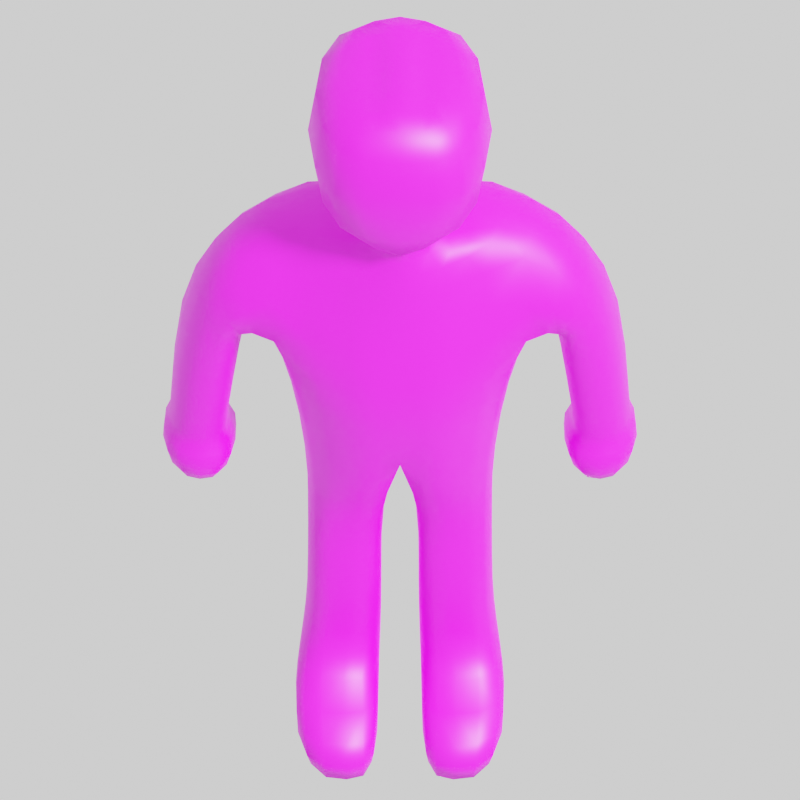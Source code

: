 # Source: player_model_001.blend  (saved by Blender 3.6.13; exported with 4.5.12 LTS)
import bpy
from mathutils import Matrix  # noqa: F401  (used for matrix-valued properties, if any)

bpy.ops.wm.read_factory_settings(use_empty=True)
scene = bpy.context.scene
scene.name = 'Scene'

# ---- collections
col_collection = bpy.data.collections.new('Collection'); scene.collection.children.link(col_collection)

# ---- images (referenced by path relative to the original .blend; pixels are not part of the script)
import os
ASSET_DIR = os.environ.get("B2B_ASSET_DIR", "")  # directory of the original .blend (textures are referenced by path, not embedded)
HERE = os.path.dirname(os.path.abspath(__file__))  # packed textures are extracted next to this script under _unpacked/

def load_image(name, relpath, width, height, colorspace="sRGB"):
    """Load a texture the original file referenced (path relative to the .blend, or extracted next to this script)."""
    p = next((c for c in (os.path.join(HERE, relpath), os.path.join(ASSET_DIR, relpath)) if relpath and os.path.exists(c)), "")
    if p:
        img = bpy.data.images.load(p, check_existing=True)
        img.name = name
    else:  # same state as the original file: an image datablock whose file is absent (Cycles renders it pink)
        img = bpy.data.images.new(name, width, height)
        img.source = "FILE"
        img.filepath = "//" + (relpath or name)
    img.colorspace_settings.name = colorspace
    return img
img_untitled = load_image('Untitled', '', 512, 512, 'sRGB')

# ---- materials (node trees are filled in below, after node groups)
mat_material = bpy.data.materials.new('Material')
mat_material.alpha_threshold = 0.0
mat_material.use_transparent_shadow = False
mat_material.roughness = 0.5
mat_material.line_color = (0.0, 0.0, 0.0, 1.0)

# ---- material node trees
mat_material.use_nodes = True; mat_material.node_tree.nodes.clear()
_N = mat_material.node_tree.nodes; _L = mat_material.node_tree.links
n0 = _N.new('ShaderNodeOutputMaterial'); n0.name = 'Material Output'; n0.location = (300, 300)
n1 = _N.new('ShaderNodeBsdfPrincipled'); n1.name = 'Principled BSDF'; n1.location = (10, 300)
n1.distribution = 'GGX'
n1.subsurface_method = 'RANDOM_WALK_SKIN'
n1.inputs[3].default_value = 1.45
n1.inputs[27].default_value = (0.0, 0.0, 0.0, 1.0)
n1.inputs[28].default_value = 1.0
n2 = _N.new('ShaderNodeTexImage'); n2.name = 'Image Texture'; n2.location = (-510, 200)
n2.image = img_untitled
_L.new(n1.outputs[0], n0.inputs[0])
_L.new(n2.outputs[0], n1.inputs[0])
n0.is_active_output = True

# ---- world
world_world = bpy.data.worlds.new('World'); scene.world = world_world
world_world.use_nodes = True; world_world.node_tree.nodes.clear()
_N = world_world.node_tree.nodes; _L = world_world.node_tree.links
n0 = _N.new('ShaderNodeOutputWorld'); n0.name = 'World Output'; n0.location = (300, 300)
n1 = _N.new('ShaderNodeBackground'); n1.name = 'Background'; n1.location = (10, 300)
n1.inputs[0].default_value = (1.0, 1.0, 1.0, 1.0)
_L.new(n1.outputs[0], n0.inputs[0])
n0.is_active_output = True
world_world.color = (0.05088, 0.05088, 0.05088)
world_world.use_sun_shadow = False
world_world.sun_shadow_jitter_overblur = 0.0

# ---- cameras
cam_camera_001 = bpy.data.cameras.new('Camera.001')
cam_camera_001.type = 'ORTHO'

# ---- lights
light_light_002 = bpy.data.lights.new('Light.002', 'SUN')
light_light_002.transmission_factor = 0.0
light_light_002.angle = 0.1993
light_light_002.shadow_soft_size = 0.1
light_light_002.shadow_cascade_max_distance = 1000.0

# ---- meshes
me_cube_001 = bpy.data.meshes.new('Cube.001')
me_cube_001.from_pydata([(0.3062, -0.8543, -0.8625), (0.2521, 0.01543, 1.047), (0.295, 0.7344, -0.8616), (0.2513, 0.8499, 1.043), (0.9689, -0.89, -0.8587), (0.9224, 0.01475, 1.051), (0.9338, 0.7284, -0.8562), (0.9185, 0.85, 1.044), (0.2818, -0.7679, -0.5105), (0.2612, 0.8396, -0.5482), (0.9636, 0.838, -0.5377), (1.03, -0.8058, -0.4921), (0.2625, 0.0506, 0.2981), (0.2521, 0.8997, 0.2717), (0.9248, 0.9003, 0.2764), (0.9587, 0.04467, 0.323), (0.2562, 0.9004, -0.3045), (0.9452, 0.9016, -0.2936), (1.032, -0.1516, -0.2097), (0.2877, -0.1311, -0.2448), (0.2204, 0.02493, 2.0), (0.2209, 0.9055, 2.037), (0.9135, 0.9178, 2.004), (0.9197, 0.04766, 1.994), (-0.0006729, -0.3339, 3.173), (-0.0007103, 0.9114, 3.365), (0.9336, 1.033, 3.013), (0.9507, -0.09145, 2.969), (-0.002768, -0.5894, 4.018), (-0.002052, 1.163, 4.067), (1.098, 1.151, 4.004), (1.082, -0.1366, 3.962), (-5.781e-05, -0.4966, 5.922), (-0.0002375, 0.9473, 5.922), (1.351, 0.9702, 6.046), (1.343, -0.02583, 6.047), (1.31, 1.118, 5.039), (1.353, -0.2598, 4.988), (-0.0009053, -0.561, 5.08), (-0.001383, 1.079, 5.081), (1.947, 0.9281, 5.494), (1.964, -0.02527, 5.477), (1.698, 1.004, 4.993), (1.744, -0.121, 4.969), (2.281, 0.9403, 4.614), (2.225, 0.09418, 4.579), (1.852, 0.987, 4.497), (1.845, 0.06426, 4.472), (2.398, 0.8913, 3.357), (2.329, 0.2401, 3.333), (1.971, 0.9137, 3.343), (1.959, 0.2294, 3.319), (2.395, 0.9969, 2.969), (2.363, 0.2944, 2.901), (1.929, 0.9786, 2.939), (1.984, 0.2806, 2.882), (2.416, 1.055, 2.672), (2.395, 0.2376, 2.656), (1.881, 1.021, 2.65), (1.954, 0.2195, 2.64), (2.324, 0.8868, 2.339), (2.315, 0.3037, 2.369), (2.002, 0.8752, 2.333), (2.039, 0.2941, 2.362), (4.47e-08, -0.455, 6.379), (4.47e-08, 0.8662, 6.379), (0.7709, 0.8501, 6.359), (0.7637, -0.06567, 6.363), (0.5649, 0.8199, -0.9069), (0.5383, 0.9333, 1.043), (0.5777, -1.032, -0.9603), (0.5411, -0.06912, 1.051), (0.5935, -0.9505, -0.5031), (0.5475, 1.001, -0.5537), (0.5661, -0.04429, 0.3215), (0.5394, 0.9836, 0.2714), (0.5441, 1.001, -0.3068), (0.6145, -0.2615, -0.2111), (0.5216, 0.9961, 2.021), (0.5217, -0.05073, 1.995), (0.4612, 1.097, 3.084), (0.472, -0.3572, 2.977), (0.48, 1.305, 4.047), (0.5201, -0.546, 3.994), (0.5453, 1.015, 5.951), (0.5379, -0.3768, 5.948), (0.5374, 1.214, 5.097), (0.5449, -0.5304, 5.063), (0.325, 0.8191, 6.418), (0.3237, -0.3163, 6.418), (0.2922, -0.05503, -0.8892), (0.2002, 0.4331, 1.044), (1.04, -0.08137, -0.8821), (1.003, 0.433, 1.047), (1.133, 0.01364, -0.4932), (0.2305, 0.03738, -0.5193), (1.026, 0.4781, 0.2967), (0.2037, 0.4794, 0.2785), (0.2179, 0.3958, -0.2817), (1.087, 0.3879, -0.2488), (0.1667, 0.4714, 2.016), (1.003, 0.4872, 1.998), (0.0001314, 0.2897, 3.097), (1.044, 0.5005, 2.983), (1.204, 0.5307, 3.969), (1.467, 0.4812, 6.2), (1.412, 0.4552, 4.801), (2.033, 0.4467, 5.631), (1.626, 0.4491, 4.836), (2.368, 0.4973, 4.636), (1.721, 0.5133, 4.453), (2.48, 0.5469, 3.355), (1.854, 0.5564, 3.33), (2.528, 0.6292, 2.957), (1.838, 0.6096, 2.914), (2.577, 0.6261, 2.679), (1.787, 0.5959, 2.647), (2.375, 0.5736, 2.321), (1.982, 0.5654, 2.313), (0.7605, 0.3896, 6.387), (0.3392, 0.2242, 6.49), (0.6135, -0.07017, -0.9795), (4.47e-08, 0.778, 6.634), (0.3083, -0.3593, 6.775), (4.47e-08, -0.5621, 6.634), (0.3075, 0.6586, 6.776), (0.3944, 0.1394, 6.804), (0.00394, 1.239, 7.099), (0.6497, -0.6429, 7.134), (4.47e-08, -0.8138, 7.086), (0.648, 1.101, 7.142), (0.9032, 0.2482, 7.149), (0.01369, 1.291, 8.315), (0.6575, -0.661, 8.306), (4.47e-08, -0.8187, 8.27), (0.6608, 1.136, 8.32), (0.9168, 0.2569, 8.325), (-0.002097, 0.271, 8.686), (-0.004346, 0.9163, 8.649), (0.357, -0.3, 8.581), (-6.651e-06, -0.3712, 8.665), (0.3504, 0.8279, 8.562), (0.3826, 0.2662, 8.563), (0.2926, -0.5427, -0.8841), (0.2547, 0.03048, 0.6477), (0.2065, 0.6728, 1.043), (0.2682, 0.8107, -0.7261), (0.3864, 0.8062, -0.8998), (0.7474, 0.9229, 1.043), (0.961, 0.8071, -0.7183), (1.002, 0.4218, -0.8829), (0.9936, 0.1927, 1.049), (1.011, -0.9279, -0.6964), (0.804, -1.016, -0.9409), (0.3657, -0.05821, 1.049), (0.283, -0.8882, -0.7053), (0.2589, 0.87, -0.4352), (0.9559, 0.8701, -0.4234), (1.039, -0.4848, -0.3524), (0.4018, -0.9178, -0.5074), (1.125, -0.4594, -0.4877), (0.7663, 0.9815, -0.5499), (0.2274, 0.4984, -0.5339), (0.2766, 0.02462, -0.01153), (0.2514, 0.8687, 0.6362), (0.9201, 0.8689, 0.6383), (0.9337, 0.02811, 0.6615), (0.3826, -0.02937, 0.3108), (1.026, 0.2304, 0.3114), (0.75, 0.9734, 0.2726), (0.2083, 0.7217, 0.2737), (0.2538, 0.9119, -0.05843), (0.9339, 0.9131, -0.05031), (0.9985, 0.01258, 0.02165), (0.2875, -0.4545, -0.3812), (0.2169, 0.6874, -0.2956), (0.7591, 0.9894, -0.3035), (1.099, 0.0809, -0.2256), (0.4177, -0.2364, -0.2257), (0.1735, 0.7248, 2.029), (0.7374, 0.9897, 2.011), (0.994, 0.2352, 1.996), (0.3387, -0.04796, 1.997), (0.2475, 0.8691, 1.51), (0.9174, 0.871, 1.506), (0.9187, 0.0328, 1.506), (0.2475, 0.03317, 1.506), (-0.0001318, 0.6363, 3.191), (0.7212, 1.113, 3.044), (1.037, 0.1721, 2.974), (0.2372, -0.3946, 3.0), (0.1501, -0.1409, 2.515), (0.1508, 0.8945, 2.625), (0.9264, -0.008535, 2.483), (0.9094, 0.9715, 2.511), (0.8182, 1.284, 4.027), (1.185, 0.169, 3.96), (0.2435, -0.6137, 4.007), (1.004, -0.1061, 3.46), (-0.001978, -0.4837, 3.52), (-0.001507, 1.093, 3.658), (1.008, 1.104, 3.505), (0.9217, 1.038, 6.001), (1.447, 0.2228, 6.183), (0.244, -0.4729, 5.925), (1.35, 1.099, 5.569), (1.185, -0.2066, 4.472), (-0.0002505, -0.5208, 5.545), (-0.001937, 1.145, 4.564), (1.178, 1.147, 4.52), (1.374, -0.2151, 5.541), (-0.002106, -0.6116, 4.557), (-0.0007369, 1.005, 5.546), (0.9209, 1.213, 5.086), (0.241, -0.5851, 5.074), (1.424, 0.05247, 4.81), (2.02, 0.1883, 5.602), (1.822, 1.044, 5.245), (1.859, -0.1514, 5.221), (1.664, 0.1089, 4.853), (1.61, -0.1958, 5.063), (1.727, -0.03598, 5.78), (1.713, 0.9392, 5.787), (1.556, 1.035, 5.098), (2.329, 0.2668, 4.617), (2.071, 1.034, 4.557), (2.034, 0.01692, 4.522), (1.746, 0.2473, 4.451), (1.806, -0.03146, 4.807), (2.122, 0.02249, 5.096), (2.138, 0.9388, 5.126), (1.785, 0.9993, 4.832), (2.436, 0.3689, 3.345), (2.187, 0.9568, 3.351), (2.141, 0.1889, 3.323), (1.872, 0.3632, 3.323), (1.923, 0.9455, 3.911), (1.902, 0.1552, 3.89), (2.365, 0.9098, 3.943), (2.291, 0.1716, 3.917), (2.482, 0.4342, 2.93), (2.157, 1.045, 2.955), (2.17, 0.2396, 2.884), (1.88, 0.4157, 2.896), (2.348, 0.2858, 3.029), (2.398, 0.9287, 3.078), (1.966, 0.9312, 3.057), (1.986, 0.275, 3.014), (2.529, 0.3993, 2.669), (2.142, 1.105, 2.66), (2.171, 0.1735, 2.645), (1.835, 0.3739, 2.643), (1.89, 1.021, 2.816), (1.963, 0.2466, 2.775), (2.409, 1.053, 2.845), (2.386, 0.2636, 2.793), (2.357, 0.4081, 2.337), (2.162, 0.8917, 2.308), (2.176, 0.2853, 2.343), (2.001, 0.3983, 2.328), (1.983, 0.2432, 2.476), (2.368, 0.2583, 2.487), (2.385, 0.98, 2.47), (1.926, 0.957, 2.458), (0.5711, 0.8615, 6.366), (0.7597, 0.0999, 6.383), (0.1563, -0.423, 6.4), (1.003, 0.9165, 6.287), (0.99, -0.02819, 6.293), (-7.187e-06, -0.4742, 6.191), (-2.965e-05, 0.9185, 6.191), (0.7815, 0.8036, -0.8971), (0.364, 0.9228, 1.043), (0.3963, -0.9927, -0.9411), (0.7513, -0.05868, 1.051), (0.8293, -0.9416, -0.4978), (0.3702, 0.9804, -0.5541), (0.7842, -0.03346, 0.3263), (0.3646, 0.973, 0.2711), (0.3676, 0.988, -0.3076), (0.8472, -0.25, -0.2051), (0.3396, 0.9815, 2.032), (0.7411, -0.03104, 1.994), (0.2319, 1.043, 3.147), (0.7372, -0.2596, 2.971), (0.2122, 1.254, 4.059), (0.832, -0.3747, 3.976), (0.2479, 0.975, 5.928), (0.912, -0.2098, 5.998), (0.2393, 1.159, 5.093), (0.9424, -0.3993, 5.039), (0.1568, 0.858, 6.4), (0.5669, -0.1941, 6.368), (0.4487, 0.95, 6.213), (0.4435, -0.3646, 6.215), (0.3381, -0.07792, 6.482), (0.5345, -0.5814, 4.531), (0.5063, 1.293, 4.571), (0.5647, 1.108, 5.572), (0.5603, -0.4431, 5.552), (0.4607, 1.223, 3.565), (0.4889, 1.037, 2.56), (0.4907, -0.1911, 2.486), (0.4901, -0.447, 3.476), (0.5365, -0.05117, 1.506), (0.61, -0.6142, -0.3588), (0.546, 1.001, -0.4393), (0.5416, 0.9986, -0.05935), (0.5944, -0.08378, 0.02107), (0.5508, 0.9783, -0.7367), (0.5812, -1.086, -0.7232), (0.5362, 0.9536, 1.508), (0.6029, -0.5842, -0.9838), (0.5486, -0.0572, 0.6602), (0.5385, 0.9521, 0.6361), (0.2857, 0.4362, -0.8895), (0.2068, 0.1931, 1.045), (1.026, -0.5773, -0.8788), (0.9912, 0.6729, 1.045), (1.083, 0.4877, -0.5142), (0.2376, -0.4237, -0.5127), (1.005, 0.722, 0.2845), (0.2129, 0.2346, 0.2868), (0.232, 0.09745, -0.2641), (1.046, 0.6858, -0.2737), (0.1734, 0.2131, 2.006), (0.9895, 0.7362, 2.0), (2.954e-05, -0.06892, 3.06), (1.026, 0.8159, 2.994), (1.203, 0.8799, 3.984), (1.455, 0.7382, 6.178), (1.396, 0.8349, 4.842), (2.015, 0.7107, 5.611), (1.633, 0.7816, 4.867), (2.369, 0.7419, 4.639), (1.743, 0.7894, 4.465), (2.484, 0.7383, 3.359), (1.87, 0.7617, 3.336), (2.513, 0.8387, 2.97), (1.835, 0.8163, 2.927), (2.555, 0.872, 2.679), (1.779, 0.8326, 2.648), (2.367, 0.7552, 2.315), (1.976, 0.7454, 2.308), (0.7634, 0.6822, 6.381), (0.3383, 0.5462, 6.482), (0.5935, 0.4376, -0.9741), (0.4186, -0.06176, -0.9684), (0.4991, 0.3002, 6.416), (0.2924, 0.1603, 6.65), (1.847, 0.5784, 2.464), (2.514, 0.599, 2.484), (2.178, 0.5625, 2.261), (2.567, 0.6399, 2.84), (1.866, 0.5863, 3.037), (1.798, 0.6103, 2.798), (2.444, 0.52, 3.944), (2.501, 0.5904, 3.069), (1.677, 0.4798, 4.734), (2.231, 0.4662, 5.2), (1.792, 0.5354, 3.893), (1.779, 0.4579, 5.965), (1.53, 0.4387, 4.892), (1.303, 0.496, 4.456), (1.105, 0.4736, 6.33), (1.113, 0.5267, 3.472), (1.012, 0.5047, 2.492), (0.1959, 0.452, 1.508), (1.001, 0.4525, 1.506), (0.09592, 0.3756, 2.551), (1.116, 0.1999, -0.3745), (0.2251, 0.2156, -0.4069), (0.21, 0.4771, -0.04385), (1.054, 0.4738, -0.01665), (0.2407, -0.04096, -0.708), (1.124, -0.06937, -0.6917), (0.8473, -0.07743, -0.9662), (1.009, 0.4506, 0.648), (0.2008, 0.4511, 0.6386), (0.1733, -0.4896, 6.715), (0.1728, 0.7527, 6.715), (0.3772, -0.1448, 6.8), (0.3766, 0.4374, 6.8), (0.4767, 0.8758, 6.874), (0.2434, -0.2999, 6.623), (4.47e-08, 0.7665, 6.519), (0.2434, 0.6554, 6.623), (4.47e-08, -0.4692, 6.519), (0.3536, -0.7959, 7.113), (0.354, 1.235, 7.124), (0.8387, -0.2661, 7.145), (0.8372, 0.7473, 7.149), (4.47e-08, -0.8769, 7.68), (0.6481, 0.1821, 6.893), (0.4789, -0.5142, 6.871), (4.47e-08, -0.7171, 6.769), (0.0004926, 1.003, 6.77), (0.3576, -0.8124, 8.289), (0.3654, 1.28, 8.317), (0.8501, -0.2694, 8.319), (0.851, 0.7681, 8.324), (0.4997, 0.9819, 8.544), (0.01107, 1.329, 7.716), (0.7169, 1.187, 7.739), (1.003, 0.2534, 7.742), (0.7149, -0.7273, 7.723), (-0.005478, 0.6105, 8.67), (0.198, -0.3343, 8.609), (0.1911, 0.8713, 8.587), (0.3744, -0.06049, 8.571), (-0.000278, -0.06254, 8.688), (0.3689, 0.593, 8.555), (0.1648, 0.2691, 8.604), (0.6703, 0.2618, 8.546), (0.5017, -0.4766, 8.549), (-7.923e-07, -0.6362, 8.573), (0.005376, 1.149, 8.589), (0.2068, 0.6914, 0.6368), (0.748, 0.9418, 0.6366), (1.003, 0.2083, 0.6555), (0.3705, -0.04504, 0.6544), (0.8357, -0.5896, -0.969), (0.3609, 0.9425, 1.51), (0.3943, -1.051, -0.72), (1.11, -0.5709, -0.6906), (0.7691, 0.9573, -0.7321), (0.2371, 0.4534, -0.7179), (0.4031, -0.06424, 0.006777), (1.062, 0.2115, 0.005035), (0.7542, 0.9884, -0.0571), (0.2118, 0.7284, -0.05341), (0.2226, 0.5927, -0.4225), (0.7632, 0.9857, -0.4354), (1.119, -0.1926, -0.3588), (0.414, -0.5841, -0.3691), (0.1019, 0.07392, 2.523), (0.9899, 0.6933, 1.506), (0.2023, 0.2114, 1.506), (0.747, -0.04073, 1.506), (0.7758, -0.31, 3.466), (0.7313, -0.1322, 2.483), (0.2887, 1.0, 2.596), (0.9936, 0.7793, 2.499), (1.672, -0.1998, 5.422), (0.2109, 1.173, 3.604), (1.105, 0.86, 3.485), (1.096, 0.7341, 6.32), (0.9651, -0.3022, 5.565), (0.2543, 1.059, 5.556), (0.2231, 1.239, 4.572), (0.8887, -0.4229, 4.503), (1.293, 0.8669, 4.479), (1.966, -0.07518, 4.949), (1.632, 1.064, 5.446), (1.525, 0.799, 4.932), (1.767, 0.1964, 5.938), (1.814, 0.7727, 3.9), (2.205, 0.2167, 5.175), (1.693, 0.7863, 4.755), (1.963, 1.044, 4.98), (2.457, 0.4132, 3.05), (2.148, 0.9894, 3.928), (2.094, 0.1105, 3.901), (2.4, 0.3189, 3.933), (1.79, 0.8389, 2.807), (1.873, 0.782, 3.047), (2.181, 0.9829, 3.068), (2.164, 0.2359, 3.016), (2.173, 0.2038, 2.479), (2.143, 1.101, 2.831), (2.171, 0.2017, 2.777), (2.517, 0.4204, 2.818), (2.172, 0.7332, 2.255), (2.477, 0.3988, 2.487), (1.84, 0.791, 2.459), (2.15, 1.025, 2.459), (0.1377, 0.7415, 6.578), (0.7365, -0.217, 6.25), (0.2062, 0.9275, 6.196), (0.7469, 0.9725, 6.246), (0.2043, -0.4485, 6.197), (0.5061, -0.007665, 6.41), (0.2426, -0.6421, 4.548), (0.8691, 1.277, 4.553), (0.9588, 1.124, 5.591), (0.2493, -0.5199, 5.545), (0.7611, 1.215, 3.533), (0.7205, 1.043, 2.532), (0.2874, -0.2094, 2.494), (0.2326, -0.5025, 3.491), (0.361, -0.04046, 1.506), (0.8459, -0.6036, -0.3529), (0.369, 0.9843, -0.44), (0.366, 0.9875, -0.05996), (0.8201, -0.07241, 0.02687), (0.3736, 0.957, -0.7355), (0.8137, -1.076, -0.716), (0.7461, 0.9437, 1.507), (0.4116, -0.5691, -0.97), (0.7615, -0.04668, 0.663), (0.364, 0.9417, 0.636), (0.4048, 0.4399, -0.964), (0.5069, 0.6252, 6.41), (0.2859, -0.1032, 6.646), (1.884, 0.3793, 2.469), (2.498, 0.8171, 2.477), (2.179, 0.4063, 2.28), (2.545, 0.8767, 2.85), (1.895, 0.4027, 3.023), (1.846, 0.3959, 2.785), (2.451, 0.7355, 3.948), (2.497, 0.7809, 3.079), (1.71, 0.1764, 4.742), (2.22, 0.7265, 5.194), (1.81, 0.3104, 3.888), (1.765, 0.7198, 5.938), (1.562, 0.0591, 4.908), (1.294, 0.1088, 4.45), (1.088, 0.2014, 6.324), (1.098, 0.1819, 3.463), (1.006, 0.2166, 2.486), (0.2023, 0.6919, 1.509), (0.9907, 0.2113, 1.506), (0.1019, 0.6736, 2.593), (1.068, 0.5869, -0.3997), (0.2365, -0.1659, -0.3933), (0.2225, 0.2205, -0.02932), (1.023, 0.7285, -0.03629), (0.245, -0.5316, -0.7046), (1.077, 0.439, -0.7047), (0.8202, 0.4313, -0.9615), (0.995, 0.6915, 0.6421), (0.2081, 0.2099, 0.6423), (0.6075, -0.2206, 6.89), (0.606, 0.5872, 6.892), (0.2858, 0.4417, 6.646), (0.1377, -0.4116, 6.578), (0.3936, 1.33, 7.729), (0.2635, -0.663, 6.827), (0.2622, 0.9893, 6.83), (0.63, -0.16, 8.547), (0.6279, 0.6763, 8.542), (0.9284, 0.7988, 7.743), (0.928, -0.3103, 7.736), (0.3878, -0.8816, 7.703), (0.1697, -0.04022, 8.612), (0.1633, 0.5825, 8.592), (0.2763, -0.6068, 8.557), (0.277, 1.113, 8.56)], [], [(97, 378, 417, 170), (378, 91, 145, 417), (417, 145, 3, 164), (170, 417, 164, 13), (75, 314, 418, 169), (314, 69, 148, 418), (418, 148, 7, 165), (169, 418, 165, 14), (96, 377, 419, 168), (377, 93, 151, 419), (419, 151, 5, 166), (168, 419, 166, 15), (74, 313, 420, 167), (313, 71, 154, 420), (420, 154, 1, 144), (167, 420, 144, 12), (121, 376, 421, 312), (376, 92, 317, 421), (421, 317, 4, 153), (312, 421, 153, 70), (69, 272, 422, 311), (272, 3, 183, 422), (422, 183, 21, 281), (311, 422, 281, 78), (70, 310, 423, 273), (310, 72, 159, 423), (423, 159, 8, 155), (273, 423, 155, 0), (92, 375, 424, 317), (375, 94, 160, 424), (424, 160, 11, 152), (317, 424, 152, 4), (68, 309, 425, 271), (309, 73, 161, 425), (425, 161, 10, 149), (271, 425, 149, 6), (90, 374, 426, 315), (374, 95, 162, 426), (426, 162, 9, 146), (315, 426, 146, 2), (77, 308, 427, 178), (308, 74, 167, 427), (427, 167, 12, 163), (178, 427, 163, 19), (99, 373, 428, 177), (373, 96, 168, 428), (428, 168, 15, 173), (177, 428, 173, 18), (76, 307, 429, 176), (307, 75, 169, 429), (429, 169, 14, 172), (176, 429, 172, 17), (98, 372, 430, 175), (372, 97, 170, 430), (430, 170, 13, 171), (175, 430, 171, 16), (95, 371, 431, 162), (371, 98, 175, 431), (431, 175, 16, 156), (162, 431, 156, 9), (73, 306, 432, 161), (306, 76, 176, 432), (432, 176, 17, 157), (161, 432, 157, 10), (94, 370, 433, 160), (370, 99, 177, 433), (433, 177, 18, 158), (160, 433, 158, 11), (72, 305, 434, 159), (305, 77, 178, 434), (434, 178, 19, 174), (159, 434, 174, 8), (100, 325, 435, 369), (325, 20, 191, 435), (435, 191, 24, 327), (369, 435, 327, 102), (93, 318, 436, 368), (318, 7, 184, 436), (436, 184, 22, 326), (368, 436, 326, 101), (91, 316, 437, 367), (316, 1, 186, 437), (437, 186, 20, 325), (367, 437, 325, 100), (71, 274, 438, 304), (274, 5, 185, 438), (438, 185, 23, 282), (304, 438, 282, 79), (81, 284, 439, 303), (284, 27, 198, 439), (439, 198, 31, 286), (303, 439, 286, 83), (79, 282, 440, 302), (282, 23, 193, 440), (440, 193, 27, 284), (302, 440, 284, 81), (78, 281, 441, 301), (281, 21, 192, 441), (441, 192, 25, 283), (301, 441, 283, 80), (101, 326, 442, 366), (326, 22, 194, 442), (442, 194, 26, 328), (366, 442, 328, 103), (35, 210, 443, 221), (210, 37, 220, 443), (443, 220, 43, 218), (221, 443, 218, 41), (80, 283, 444, 300), (283, 25, 200, 444), (444, 200, 29, 285), (300, 444, 285, 82), (103, 328, 445, 365), (328, 26, 201, 445), (445, 201, 30, 329), (365, 445, 329, 104), (105, 330, 446, 364), (330, 34, 267, 446), (446, 267, 66, 344), (364, 446, 344, 119), (87, 290, 447, 299), (290, 37, 210, 447), (447, 210, 35, 288), (299, 447, 288, 85), (86, 289, 448, 298), (289, 39, 212, 448), (448, 212, 33, 287), (298, 448, 287, 84), (82, 285, 449, 297), (285, 29, 208, 449), (449, 208, 39, 289), (297, 449, 289, 86), (83, 286, 450, 296), (286, 31, 206, 450), (450, 206, 37, 290), (296, 450, 290, 87), (104, 329, 451, 363), (329, 30, 209, 451), (451, 209, 36, 331), (363, 451, 331, 106), (41, 218, 452, 229), (218, 43, 228, 452), (452, 228, 47, 226), (229, 452, 226, 45), (36, 205, 453, 223), (205, 34, 222, 453), (453, 222, 40, 217), (223, 453, 217, 42), (106, 331, 454, 362), (331, 36, 223, 454), (454, 223, 42, 333), (362, 454, 333, 108), (105, 203, 455, 361), (203, 35, 221, 455), (455, 221, 41, 216), (361, 455, 216, 107), (110, 335, 456, 360), (335, 46, 236, 456), (456, 236, 50, 337), (360, 456, 337, 112), (107, 216, 457, 359), (216, 41, 229, 457), (457, 229, 45, 224), (359, 457, 224, 109), (108, 333, 458, 358), (333, 42, 231, 458), (458, 231, 46, 335), (358, 458, 335, 110), (42, 217, 459, 231), (217, 40, 230, 459), (459, 230, 44, 225), (231, 459, 225, 46), (111, 232, 460, 357), (232, 49, 244, 460), (460, 244, 53, 240), (357, 460, 240, 113), (46, 225, 461, 236), (225, 44, 238, 461), (461, 238, 48, 233), (236, 461, 233, 50), (45, 226, 462, 239), (226, 47, 237, 462), (462, 237, 51, 234), (239, 462, 234, 49), (109, 224, 463, 356), (224, 45, 239, 463), (463, 239, 49, 232), (356, 463, 232, 111), (114, 339, 464, 355), (339, 54, 252, 464), (464, 252, 58, 341), (355, 464, 341, 116), (112, 337, 465, 354), (337, 50, 246, 465), (465, 246, 54, 339), (354, 465, 339, 114), (50, 233, 466, 246), (233, 48, 245, 466), (466, 245, 52, 241), (246, 466, 241, 54), (49, 234, 467, 244), (234, 51, 247, 467), (467, 247, 55, 242), (244, 467, 242, 53), (57, 250, 468, 261), (250, 59, 260, 468), (468, 260, 63, 258), (261, 468, 258, 61), (54, 241, 469, 252), (241, 52, 254, 469), (469, 254, 56, 249), (252, 469, 249, 58), (53, 242, 470, 255), (242, 55, 253, 470), (470, 253, 59, 250), (255, 470, 250, 57), (113, 240, 471, 353), (240, 53, 255, 471), (471, 255, 57, 248), (353, 471, 248, 115), (118, 343, 472, 352), (343, 62, 257, 472), (472, 257, 60, 342), (352, 472, 342, 117), (115, 248, 473, 351), (248, 57, 261, 473), (473, 261, 61, 256), (351, 473, 256, 117), (116, 341, 474, 350), (341, 58, 263, 474), (474, 263, 62, 343), (350, 474, 343, 118), (58, 249, 475, 263), (249, 56, 262, 475), (475, 262, 60, 257), (263, 475, 257, 62), (88, 291, 476, 386), (291, 65, 385, 476), (476, 385, 122, 380), (386, 476, 380, 125), (85, 288, 477, 294), (288, 35, 268, 477), (477, 268, 67, 292), (294, 477, 292, 89), (84, 287, 478, 293), (287, 33, 270, 478), (478, 270, 65, 291), (293, 478, 291, 88), (34, 202, 479, 267), (202, 84, 293, 479), (479, 293, 88, 264), (267, 479, 264, 66), (32, 204, 480, 269), (204, 85, 294, 480), (480, 294, 89, 266), (269, 480, 266, 64), (119, 348, 481, 265), (348, 120, 295, 481), (481, 295, 89, 292), (265, 481, 292, 67), (28, 197, 482, 211), (197, 83, 296, 482), (482, 296, 87, 214), (211, 482, 214, 38), (30, 195, 483, 209), (195, 82, 297, 483), (483, 297, 86, 213), (209, 483, 213, 36), (36, 213, 484, 205), (213, 86, 298, 484), (484, 298, 84, 202), (205, 484, 202, 34), (38, 214, 485, 207), (214, 87, 299, 485), (485, 299, 85, 204), (207, 485, 204, 32), (26, 188, 486, 201), (188, 80, 300, 486), (486, 300, 82, 195), (201, 486, 195, 30), (22, 180, 487, 194), (180, 78, 301, 487), (487, 301, 80, 188), (194, 487, 188, 26), (20, 182, 488, 191), (182, 79, 302, 488), (488, 302, 81, 190), (191, 488, 190, 24), (24, 190, 489, 199), (190, 81, 303, 489), (489, 303, 83, 197), (199, 489, 197, 28), (1, 154, 490, 186), (154, 71, 304, 490), (490, 304, 79, 182), (186, 490, 182, 20), (11, 158, 491, 275), (158, 18, 280, 491), (491, 280, 77, 305), (275, 491, 305, 72), (9, 156, 492, 276), (156, 16, 279, 492), (492, 279, 76, 306), (276, 492, 306, 73), (16, 171, 493, 279), (171, 13, 278, 493), (493, 278, 75, 307), (279, 493, 307, 76), (18, 173, 494, 280), (173, 15, 277, 494), (494, 277, 74, 308), (280, 494, 308, 77), (2, 146, 495, 147), (146, 9, 276, 495), (495, 276, 73, 309), (147, 495, 309, 68), (4, 152, 496, 153), (152, 11, 275, 496), (496, 275, 72, 310), (153, 496, 310, 70), (7, 148, 497, 184), (148, 69, 311, 497), (497, 311, 78, 180), (184, 497, 180, 22), (90, 347, 498, 143), (347, 121, 312, 498), (498, 312, 70, 273), (143, 498, 273, 0), (15, 166, 499, 277), (166, 5, 274, 499), (499, 274, 71, 313), (277, 499, 313, 74), (13, 164, 500, 278), (164, 3, 272, 500), (500, 272, 69, 314), (278, 500, 314, 75), (2, 147, 501, 315), (147, 68, 346, 501), (501, 346, 121, 347), (315, 501, 347, 90), (66, 264, 502, 344), (264, 88, 345, 502), (502, 345, 120, 348), (344, 502, 348, 119), (89, 295, 503, 384), (295, 120, 349, 503), (503, 349, 126, 381), (384, 503, 381, 123), (59, 251, 504, 260), (251, 116, 350, 504), (504, 350, 118, 259), (260, 504, 259, 63), (56, 340, 505, 262), (340, 115, 351, 505), (505, 351, 117, 342), (262, 505, 342, 60), (63, 259, 506, 258), (259, 118, 352, 506), (506, 352, 117, 256), (258, 506, 256, 61), (52, 338, 507, 254), (338, 113, 353, 507), (507, 353, 115, 340), (254, 507, 340, 56), (51, 235, 508, 247), (235, 112, 354, 508), (508, 354, 114, 243), (247, 508, 243, 55), (55, 243, 509, 253), (243, 114, 355, 509), (509, 355, 116, 251), (253, 509, 251, 59), (44, 334, 510, 238), (334, 109, 356, 510), (510, 356, 111, 336), (238, 510, 336, 48), (48, 336, 511, 245), (336, 111, 357, 511), (511, 357, 113, 338), (245, 511, 338, 52), (43, 219, 512, 228), (219, 108, 358, 512), (512, 358, 110, 227), (228, 512, 227, 47), (40, 332, 513, 230), (332, 107, 359, 513), (513, 359, 109, 334), (230, 513, 334, 44), (47, 227, 514, 237), (227, 110, 360, 514), (514, 360, 112, 235), (237, 514, 235, 51), (34, 330, 515, 222), (330, 105, 361, 515), (515, 361, 107, 332), (222, 515, 332, 40), (37, 215, 516, 220), (215, 106, 362, 516), (516, 362, 108, 219), (220, 516, 219, 43), (31, 196, 517, 206), (196, 104, 363, 517), (517, 363, 106, 215), (206, 517, 215, 37), (35, 203, 518, 268), (203, 105, 364, 518), (518, 364, 119, 265), (268, 518, 265, 67), (27, 189, 519, 198), (189, 103, 365, 519), (519, 365, 104, 196), (198, 519, 196, 31), (23, 181, 520, 193), (181, 101, 366, 520), (520, 366, 103, 189), (193, 520, 189, 27), (3, 145, 521, 183), (145, 91, 367, 521), (521, 367, 100, 179), (183, 521, 179, 21), (5, 151, 522, 185), (151, 93, 368, 522), (522, 368, 101, 181), (185, 522, 181, 23), (21, 179, 523, 192), (179, 100, 369, 523), (523, 369, 102, 187), (192, 523, 187, 25), (10, 157, 524, 319), (157, 17, 324, 524), (524, 324, 99, 370), (319, 524, 370, 94), (8, 174, 525, 320), (174, 19, 323, 525), (525, 323, 98, 371), (320, 525, 371, 95), (19, 163, 526, 323), (163, 12, 322, 526), (526, 322, 97, 372), (323, 526, 372, 98), (17, 172, 527, 324), (172, 14, 321, 527), (527, 321, 96, 373), (324, 527, 373, 99), (0, 155, 528, 143), (155, 8, 320, 528), (528, 320, 95, 374), (143, 528, 374, 90), (6, 149, 529, 150), (149, 10, 319, 529), (529, 319, 94, 375), (150, 529, 375, 92), (68, 271, 530, 346), (271, 6, 150, 530), (530, 150, 92, 376), (346, 530, 376, 121), (14, 165, 531, 321), (165, 7, 318, 531), (531, 318, 93, 377), (321, 531, 377, 96), (12, 144, 532, 322), (144, 1, 316, 532), (532, 316, 91, 378), (322, 532, 378, 97), (123, 381, 533, 394), (381, 126, 393, 533), (533, 393, 131, 390), (394, 533, 390, 128), (126, 382, 534, 393), (382, 125, 383, 534), (534, 383, 130, 391), (393, 534, 391, 131), (120, 345, 535, 349), (345, 88, 386, 535), (535, 386, 125, 382), (349, 535, 382, 126), (64, 266, 536, 387), (266, 89, 384, 536), (536, 384, 123, 379), (387, 536, 379, 124), (130, 389, 537, 403), (389, 127, 402, 537), (537, 402, 132, 398), (403, 537, 398, 135), (124, 379, 538, 395), (379, 123, 394, 538), (538, 394, 128, 388), (395, 538, 388, 129), (125, 380, 539, 383), (380, 122, 396, 539), (539, 396, 127, 389), (383, 539, 389, 130), (133, 399, 540, 414), (399, 136, 413, 540), (540, 413, 142, 409), (414, 540, 409, 139), (136, 400, 541, 413), (400, 135, 401, 541), (541, 401, 141, 411), (413, 541, 411, 142), (131, 391, 542, 404), (391, 130, 403, 542), (542, 403, 135, 400), (404, 542, 400, 136), (128, 390, 543, 405), (390, 131, 404, 543), (543, 404, 136, 399), (405, 543, 399, 133), (129, 388, 544, 392), (388, 128, 405, 544), (544, 405, 133, 397), (392, 544, 397, 134), (142, 412, 545, 409), (412, 137, 410, 545), (545, 410, 140, 407), (409, 545, 407, 139), (141, 408, 546, 411), (408, 138, 406, 546), (546, 406, 137, 412), (411, 546, 412, 142), (134, 397, 547, 415), (397, 133, 414, 547), (547, 414, 139, 407), (415, 547, 407, 140), (135, 398, 548, 401), (398, 132, 416, 548), (548, 416, 138, 408), (401, 548, 408, 141)])
me_cube_001.polygons.foreach_set('use_smooth', [True] * 528)
_k = {(70, 153): 0.39958, (4, 153): 0.39958, (0, 273): 0.39958, (70, 273): 0.39958}
me_cube_001.attributes.new('crease_edge', 'FLOAT', 'EDGE').data.foreach_set('value', [_k.get((min(e.vertices), max(e.vertices)), 0.0) for e in me_cube_001.edges])
_uv = me_cube_001.uv_layers.new(name='UVMap')
_uv.uv.foreach_set('vector', [0.8675, 0.3332, 0.8646, 0.2944, 0.8905, 0.2947, 0.8936, 0.3338, 0.8646, 0.2944, 0.8628, 0.2508, 0.8887, 0.251, 0.8905, 0.2947, 0.8905, 0.2947, 0.8887, 0.251, 0.9078, 0.2513, 0.9096, 0.2951, 0.8936, 0.3338, 0.8905, 0.2947, 0.9096, 0.2951, 0.9129, 0.3344, 0.0386, 0.7016, 0.041, 0.6622, 0.06357, 0.6635, 0.06128, 0.7028, 0.041, 0.6622, 0.04366, 0.6184, 0.06619, 0.6197, 0.06357, 0.6635, 0.06357, 0.6635, 0.06619, 0.6197, 0.08508, 0.6204, 0.08259, 0.664, 0.06128, 0.7028, 0.06357, 0.6635, 0.08259, 0.664, 0.0806, 0.7031, 0.5647, 0.5165, 0.5723, 0.4794, 0.5983, 0.4817, 0.5914, 0.518, 0.5723, 0.4794, 0.5793, 0.4371, 0.6051, 0.4399, 0.5983, 0.4817, 0.5983, 0.4817, 0.6051, 0.4399, 0.6244, 0.4424, 0.6179, 0.4838, 0.5914, 0.518, 0.5983, 0.4817, 0.6179, 0.4838, 0.6117, 0.5196, 0.4768, 0.6789, 0.4758, 0.6424, 0.4948, 0.6415, 0.4965, 0.6786, 0.4758, 0.6424, 0.4732, 0.6004, 0.4919, 0.5991, 0.4948, 0.6415, 0.4948, 0.6415, 0.4919, 0.5991, 0.5037, 0.5986, 0.5069, 0.6415, 0.4965, 0.6786, 0.4948, 0.6415, 0.5069, 0.6415, 0.509, 0.6792, 0.5466, 0.7718, 0.5719, 0.7728, 0.5702, 0.8279, 0.5451, 0.8271, 0.5719, 0.7728, 0.593, 0.7729, 0.5911, 0.8262, 0.5702, 0.8279, 0.5702, 0.8279, 0.5911, 0.8262, 0.5848, 0.8597, 0.5666, 0.8735, 0.5451, 0.8271, 0.5702, 0.8279, 0.5666, 0.8735, 0.5421, 0.8751, 0.04366, 0.6184, 0.02503, 0.6172, 0.02747, 0.5672, 0.04619, 0.5685, 0.02503, 0.6172, 0.01347, 0.616, 0.01584, 0.5659, 0.02747, 0.5672, 0.02747, 0.5672, 0.01584, 0.5659, 0.016, 0.5094, 0.02817, 0.5111, 0.04619, 0.5685, 0.02747, 0.5672, 0.02817, 0.5111, 0.04751, 0.5136, 0.1792, 0.8788, 0.2049, 0.8781, 0.2056, 0.898, 0.1815, 0.898, 0.2049, 0.8781, 0.2281, 0.8755, 0.2279, 0.8959, 0.2056, 0.898, 0.7023, 0.4412, 0.7168, 0.4185, 0.7329, 0.4181, 0.7198, 0.439, 0.7085, 0.4651, 0.7023, 0.4412, 0.7198, 0.439, 0.7234, 0.4561, 0.6093, 0.6494, 0.6101, 0.6283, 0.6638, 0.6347, 0.6624, 0.6554, 0.6101, 0.6283, 0.6038, 0.606, 0.6545, 0.6115, 0.6638, 0.6347, 0.6638, 0.6347, 0.6545, 0.6115, 0.6918, 0.6169, 0.7023, 0.6404, 0.6624, 0.6554, 0.6638, 0.6347, 0.7023, 0.6404, 0.6963, 0.6576, 0.5425, 0.6756, 0.5419, 0.6576, 0.5654, 0.66, 0.5658, 0.6775, 0.03356, 0.8099, 0.03418, 0.7903, 0.05783, 0.7913, 0.05717, 0.8107, 0.05717, 0.8107, 0.05783, 0.7913, 0.08013, 0.7904, 0.07896, 0.8096, 0.0586, 0.8276, 0.05717, 0.8107, 0.07896, 0.8096, 0.07575, 0.8238, 0.8095, 0.4592, 0.8111, 0.4393, 0.8644, 0.4406, 0.8625, 0.4593, 0.8111, 0.4393, 0.8196, 0.419, 0.8693, 0.4207, 0.8644, 0.4406, 0.8644, 0.4406, 0.8693, 0.4207, 0.9061, 0.4226, 0.9029, 0.4418, 0.8625, 0.4593, 0.8644, 0.4406, 0.9029, 0.4418, 0.8946, 0.4565, 0.4776, 0.7357, 0.4767, 0.7113, 0.4972, 0.7112, 0.4987, 0.7356, 0.4767, 0.7113, 0.4768, 0.6789, 0.4965, 0.6786, 0.4972, 0.7112, 0.4972, 0.7112, 0.4965, 0.6786, 0.509, 0.6792, 0.5104, 0.7125, 0.4987, 0.7356, 0.4972, 0.7112, 0.5104, 0.7125, 0.5122, 0.737, 0.5671, 0.5755, 0.5611, 0.5498, 0.5893, 0.5508, 0.6002, 0.5768, 0.5611, 0.5498, 0.5647, 0.5165, 0.5914, 0.518, 0.5893, 0.5508, 0.5893, 0.5508, 0.5914, 0.518, 0.6117, 0.5196, 0.6111, 0.5519, 0.6002, 0.5768, 0.5893, 0.5508, 0.6111, 0.5519, 0.6255, 0.5785, 0.03536, 0.7638, 0.03665, 0.7372, 0.05956, 0.7383, 0.05854, 0.7648, 0.03665, 0.7372, 0.0386, 0.7016, 0.06128, 0.7028, 0.05956, 0.7383, 0.05956, 0.7383, 0.06128, 0.7028, 0.0806, 0.7031, 0.07944, 0.7383, 0.05854, 0.7648, 0.05956, 0.7383, 0.07944, 0.7383, 0.07922, 0.7645, 0.8583, 0.3935, 0.8672, 0.3679, 0.8942, 0.369, 0.8897, 0.3951, 0.8672, 0.3679, 0.8675, 0.3332, 0.8936, 0.3338, 0.8942, 0.369, 0.8942, 0.369, 0.8936, 0.3338, 0.9129, 0.3344, 0.914, 0.3699, 0.8897, 0.3951, 0.8942, 0.369, 0.914, 0.3699, 0.9127, 0.3964, 0.8196, 0.419, 0.8389, 0.4069, 0.8795, 0.4087, 0.8693, 0.4207, 0.8389, 0.4069, 0.8583, 0.3935, 0.8897, 0.3951, 0.8795, 0.4087, 0.8795, 0.4087, 0.8897, 0.3951, 0.9127, 0.3964, 0.9094, 0.4104, 0.8693, 0.4207, 0.8795, 0.4087, 0.9094, 0.4104, 0.9061, 0.4226, 0.03418, 0.7903, 0.03473, 0.778, 0.05819, 0.779, 0.05783, 0.7913, 0.03473, 0.778, 0.03536, 0.7638, 0.05854, 0.7648, 0.05819, 0.779, 0.05819, 0.779, 0.05854, 0.7648, 0.07922, 0.7645, 0.07979, 0.7783, 0.05783, 0.7913, 0.05819, 0.779, 0.07979, 0.7783, 0.08013, 0.7904, 0.6038, 0.606, 0.5855, 0.5911, 0.6276, 0.5944, 0.6545, 0.6115, 0.5855, 0.5911, 0.5671, 0.5755, 0.6002, 0.5768, 0.6276, 0.5944, 0.6276, 0.5944, 0.6002, 0.5768, 0.6255, 0.5785, 0.6593, 0.5979, 0.6545, 0.6115, 0.6276, 0.5944, 0.6593, 0.5979, 0.6918, 0.6169, 0.04771, 0.9416, 0.04635, 0.9027, 0.06697, 0.8996, 0.06795, 0.9381, 0.04635, 0.9027, 0.04622, 0.8619, 0.06689, 0.8595, 0.06697, 0.8996, 0.06697, 0.8996, 0.06689, 0.8595, 0.07998, 0.8488, 0.07966, 0.8862, 0.06795, 0.9381, 0.06697, 0.8996, 0.07966, 0.8862, 0.07998, 0.9223, 0.8687, 0.146, 0.8419, 0.147, 0.8419, 0.09093, 0.8705, 0.08807, 0.8419, 0.147, 0.8219, 0.1479, 0.8197, 0.09204, 0.8419, 0.09093, 0.8419, 0.09093, 0.8197, 0.09204, 0.8142, 0.02028, 0.8397, 0.0326, 0.8705, 0.08807, 0.8419, 0.09093, 0.8397, 0.0326, 0.8711, 0.02869, 0.5793, 0.4371, 0.5537, 0.4343, 0.5575, 0.3848, 0.5832, 0.3878, 0.5537, 0.4343, 0.535, 0.4327, 0.5388, 0.383, 0.5575, 0.3848, 0.5575, 0.3848, 0.5388, 0.383, 0.5402, 0.3293, 0.5593, 0.3315, 0.5832, 0.3878, 0.5575, 0.3848, 0.5593, 0.3315, 0.5858, 0.3348, 0.8628, 0.2508, 0.837, 0.2506, 0.8391, 0.201, 0.8651, 0.2009, 0.837, 0.2506, 0.8179, 0.2507, 0.8199, 0.2013, 0.8391, 0.201, 0.8391, 0.201, 0.8199, 0.2013, 0.8219, 0.1479, 0.8419, 0.147, 0.8651, 0.2009, 0.8391, 0.201, 0.8419, 0.147, 0.8687, 0.146, 0.4732, 0.6004, 0.4506, 0.6021, 0.4469, 0.5534, 0.4695, 0.5515, 0.4506, 0.6021, 0.4318, 0.604, 0.4281, 0.5552, 0.4469, 0.5534, 0.4469, 0.5534, 0.4281, 0.5552, 0.4235, 0.5028, 0.4431, 0.501, 0.4695, 0.5515, 0.4469, 0.5534, 0.4431, 0.501, 0.4667, 0.4989, 0.4639, 0.3927, 0.4354, 0.3958, 0.4272, 0.3427, 0.4579, 0.339, 0.4354, 0.3958, 0.4119, 0.3982, 0.402, 0.3458, 0.4272, 0.3427, 0.4272, 0.3427, 0.402, 0.3458, 0.3894, 0.2925, 0.4169, 0.2883, 0.4579, 0.339, 0.4272, 0.3427, 0.4169, 0.2883, 0.4504, 0.2835, 0.4667, 0.4989, 0.4431, 0.501, 0.44, 0.4483, 0.4659, 0.4459, 0.4431, 0.501, 0.4235, 0.5028, 0.4186, 0.4504, 0.44, 0.4483, 0.44, 0.4483, 0.4186, 0.4504, 0.4119, 0.3982, 0.4354, 0.3958, 0.4659, 0.4459, 0.44, 0.4483, 0.4354, 0.3958, 0.4639, 0.3927, 0.04751, 0.5136, 0.02817, 0.5111, 0.02595, 0.4504, 0.04704, 0.4557, 0.02817, 0.5111, 0.016, 0.5094, 0.01194, 0.446, 0.02595, 0.4504, 0.02595, 0.4504, 0.01194, 0.446, -1.049e-10, 0.3657, 0.02284, 0.3912, 0.04704, 0.4557, 0.02595, 0.4504, 0.02284, 0.3912, 0.0468, 0.3997, 0.5858, 0.3348, 0.5593, 0.3315, 0.5611, 0.2776, 0.5897, 0.2816, 0.5593, 0.3315, 0.5402, 0.3293, 0.541, 0.2744, 0.5611, 0.2776, 0.5611, 0.2776, 0.541, 0.2744, 0.5407, 0.2199, 0.5629, 0.224, 0.5897, 0.2816, 0.5611, 0.2776, 0.5629, 0.224, 0.5943, 0.2288, 0.3426, 0.0712, 0.3448, 0.125, 0.3138, 0.1404, 0.3038, 0.1031, 0.3448, 0.125, 0.3523, 0.184, 0.3236, 0.1784, 0.3138, 0.1404, 0.3138, 0.1404, 0.3236, 0.1784, 0.3097, 0.19, 0.2954, 0.1638, 0.3038, 0.1031, 0.3138, 0.1404, 0.2954, 0.1638, 0.2811, 0.1378, 0.0468, 0.3997, 0.02284, 0.3912, 0.02269, 0.3426, 0.04895, 0.3486, 0.02284, 0.3912, -1.049e-10, 0.3657, 0.0007573, 0.3349, 0.02269, 0.3426, 0.02269, 0.3426, 0.0007573, 0.3349, 0.002825, 0.2914, 0.02515, 0.2941, 0.04895, 0.3486, 0.02269, 0.3426, 0.02515, 0.2941, 0.05344, 0.2975, 0.5943, 0.2288, 0.5629, 0.224, 0.5647, 0.1705, 0.5989, 0.176, 0.5629, 0.224, 0.5407, 0.2199, 0.5393, 0.166, 0.5647, 0.1705, 0.5647, 0.1705, 0.5393, 0.166, 0.5404, 0.1115, 0.5686, 0.1164, 0.5989, 0.176, 0.5647, 0.1705, 0.5686, 0.1164, 0.6056, 0.1224, 0.4066, 0.8668, 0.3806, 0.8626, 0.3833, 0.8221, 0.4084, 0.8262, 0.3806, 0.8626, 0.3615, 0.851, 0.3671, 0.8105, 0.3833, 0.8221, 0.3833, 0.8221, 0.3671, 0.8105, 0.3738, 0.7853, 0.3882, 0.786, 0.4084, 0.8262, 0.3833, 0.8221, 0.3882, 0.786, 0.4126, 0.7888, 0.4379, 0.1692, 0.3959, 0.1749, 0.3883, 0.119, 0.4315, 0.1171, 0.3959, 0.1749, 0.3523, 0.184, 0.3448, 0.125, 0.3883, 0.119, 0.3883, 0.119, 0.3448, 0.125, 0.3426, 0.0712, 0.3895, 0.07252, 0.4315, 0.1171, 0.3883, 0.119, 0.3895, 0.07252, 0.4299, 0.0748, 0.06683, 0.1845, 0.03512, 0.1828, 0.04021, 0.1327, 0.07343, 0.1332, 0.03512, 0.1828, 0.009692, 0.1821, 0.01305, 0.1319, 0.04021, 0.1327, 0.04021, 0.1327, 0.01305, 0.1319, 0.01572, 0.09131, 0.04229, 0.09238, 0.07343, 0.1332, 0.04021, 0.1327, 0.04229, 0.09238, 0.07428, 0.09191, 0.05344, 0.2975, 0.02515, 0.2941, 0.02962, 0.239, 0.05963, 0.2414, 0.02515, 0.2941, 0.002825, 0.2914, 0.006037, 0.2379, 0.02962, 0.239, 0.02962, 0.239, 0.006037, 0.2379, 0.009692, 0.1821, 0.03512, 0.1828, 0.05963, 0.2414, 0.02962, 0.239, 0.03512, 0.1828, 0.06683, 0.1845, 0.4504, 0.2835, 0.4169, 0.2883, 0.4064, 0.232, 0.4441, 0.226, 0.4169, 0.2883, 0.3894, 0.2925, 0.3744, 0.2383, 0.4064, 0.232, 0.4064, 0.232, 0.3744, 0.2383, 0.3523, 0.184, 0.3959, 0.1749, 0.4441, 0.226, 0.4064, 0.232, 0.3959, 0.1749, 0.4379, 0.1692, 0.6056, 0.1224, 0.5686, 0.1164, 0.576, 0.06304, 0.6154, 0.07011, 0.5686, 0.1164, 0.5404, 0.1115, 0.5471, 0.05585, 0.576, 0.06304, 0.576, 0.06304, 0.5471, 0.05585, 0.5564, -6.4e-08, 0.5837, 0.02407, 0.6154, 0.07011, 0.576, 0.06304, 0.5837, 0.02407, 0.6237, 0.03314, 0.2811, 0.1378, 0.2954, 0.1638, 0.2858, 0.1942, 0.2672, 0.1802, 0.2954, 0.1638, 0.3097, 0.19, 0.304, 0.2082, 0.2858, 0.1942, 0.2858, 0.1942, 0.304, 0.2082, 0.3023, 0.245, 0.2818, 0.241, 0.2672, 0.1802, 0.2858, 0.1942, 0.2818, 0.241, 0.2603, 0.2369, 0.1501, 0.1954, 0.1578, 0.1387, 0.1876, 0.1535, 0.1774, 0.1902, 0.1578, 0.1387, 0.1619, 0.08669, 0.1993, 0.1167, 0.1876, 0.1535, 0.1876, 0.1535, 0.1993, 0.1167, 0.2227, 0.1497, 0.2069, 0.1763, 0.1774, 0.1902, 0.1876, 0.1535, 0.2069, 0.1763, 0.1923, 0.2023, 0.4752, 0.8099, 0.475, 0.7687, 0.4892, 0.7726, 0.4883, 0.8115, 0.475, 0.7687, 0.4676, 0.737, 0.494, 0.7464, 0.4892, 0.7726, 0.4892, 0.7726, 0.494, 0.7464, 0.5087, 0.7508, 0.5004, 0.7752, 0.4883, 0.8115, 0.4892, 0.7726, 0.5004, 0.7752, 0.4984, 0.8111, 0.4066, 0.8668, 0.4341, 0.8685, 0.4371, 0.9071, 0.4091, 0.9044, 0.4341, 0.8685, 0.4644, 0.8633, 0.4656, 0.909, 0.4371, 0.9071, 0.4371, 0.9071, 0.4656, 0.909, 0.4676, 0.9394, 0.4415, 0.9401, 0.7528, 0.4651, 0.7811, 0.4666, 0.7825, 0.5012, 0.7545, 0.4995, 0.8734, 0.522, 0.9032, 0.5216, 0.9, 0.5827, 0.8744, 0.5827, 0.9032, 0.5216, 0.9246, 0.5193, 0.9186, 0.5827, 0.9, 0.5827, 0.9, 0.5827, 0.9186, 0.5827, 0.9138, 0.644, 0.8973, 0.6437, 0.8744, 0.5827, 0.9, 0.5827, 0.8973, 0.6437, 0.8752, 0.6438, 0.7545, 0.4995, 0.7825, 0.5012, 0.7808, 0.5462, 0.7537, 0.5447, 0.7825, 0.5012, 0.8064, 0.5138, 0.8025, 0.5541, 0.7808, 0.5462, 0.7808, 0.5462, 0.8025, 0.5541, 0.7971, 0.6095, 0.7778, 0.6057, 0.7537, 0.5447, 0.7808, 0.5462, 0.7778, 0.6057, 0.7527, 0.6048, 0.8675, 0.48, 0.9034, 0.4776, 0.9036, 0.49, 0.8705, 0.4914, 0.9034, 0.4776, 0.9277, 0.4651, 0.9268, 0.4829, 0.9036, 0.49, 0.9036, 0.49, 0.9268, 0.4829, 0.9246, 0.5193, 0.9032, 0.5216, 0.8705, 0.4914, 0.9036, 0.49, 0.9032, 0.5216, 0.8734, 0.522, 0.1923, 0.2023, 0.2069, 0.1763, 0.2204, 0.2056, 0.2006, 0.2202, 0.2069, 0.1763, 0.2227, 0.1497, 0.2408, 0.1905, 0.2204, 0.2056, 0.2204, 0.2056, 0.2408, 0.1905, 0.253, 0.2465, 0.2293, 0.2517, 0.2006, 0.2202, 0.2204, 0.2056, 0.2293, 0.2517, 0.2058, 0.2564, 0.7537, 0.7421, 0.7731, 0.7424, 0.7698, 0.7742, 0.7504, 0.7729, 0.7731, 0.7424, 0.7875, 0.7436, 0.7842, 0.7764, 0.7698, 0.7742, 0.7698, 0.7742, 0.7842, 0.7764, 0.7838, 0.7902, 0.7681, 0.7871, 0.7504, 0.7729, 0.7698, 0.7742, 0.7681, 0.7871, 0.7467, 0.785, 0.2058, 0.2564, 0.2293, 0.2517, 0.2341, 0.3196, 0.2101, 0.3196, 0.2293, 0.2517, 0.253, 0.2465, 0.258, 0.3189, 0.2341, 0.3196, 0.2341, 0.3196, 0.258, 0.3189, 0.258, 0.3819, 0.2348, 0.3816, 0.2101, 0.3196, 0.2341, 0.3196, 0.2348, 0.3816, 0.2119, 0.3808, 0.2603, 0.2369, 0.2818, 0.241, 0.2803, 0.3086, 0.2587, 0.3088, 0.2818, 0.241, 0.3023, 0.245, 0.3007, 0.3083, 0.2803, 0.3086, 0.2803, 0.3086, 0.3007, 0.3083, 0.2992, 0.3703, 0.28, 0.3713, 0.2587, 0.3088, 0.2803, 0.3086, 0.28, 0.3713, 0.2594, 0.3721, 0.7527, 0.6048, 0.7778, 0.6057, 0.7755, 0.6791, 0.7536, 0.6788, 0.7778, 0.6057, 0.7971, 0.6095, 0.7919, 0.6806, 0.7755, 0.6791, 0.7755, 0.6791, 0.7919, 0.6806, 0.7875, 0.7436, 0.7731, 0.7424, 0.7536, 0.6788, 0.7755, 0.6791, 0.7731, 0.7424, 0.7537, 0.7421, 0.8799, 0.6885, 0.9022, 0.6876, 0.9043, 0.7003, 0.8796, 0.7007, 0.9022, 0.6876, 0.9197, 0.6873, 0.9239, 0.7005, 0.9043, 0.7003, 0.9043, 0.7003, 0.9239, 0.7005, 0.9236, 0.7182, 0.9032, 0.7173, 0.8796, 0.7007, 0.9043, 0.7003, 0.9032, 0.7173, 0.8777, 0.7168, 0.8752, 0.6438, 0.8973, 0.6437, 0.8988, 0.6748, 0.8777, 0.6754, 0.8973, 0.6437, 0.9138, 0.644, 0.9149, 0.6748, 0.8988, 0.6748, 0.8988, 0.6748, 0.9149, 0.6748, 0.9197, 0.6873, 0.9022, 0.6876, 0.8777, 0.6754, 0.8988, 0.6748, 0.9022, 0.6876, 0.8799, 0.6885, 0.2119, 0.3808, 0.2348, 0.3816, 0.2323, 0.4121, 0.2095, 0.4116, 0.2348, 0.3816, 0.258, 0.3819, 0.256, 0.4122, 0.2323, 0.4121, 0.2323, 0.4121, 0.256, 0.4122, 0.2545, 0.4243, 0.2285, 0.4244, 0.2095, 0.4116, 0.2323, 0.4121, 0.2285, 0.4244, 0.2044, 0.4242, 0.2594, 0.3721, 0.28, 0.3713, 0.28, 0.4047, 0.2598, 0.4051, 0.28, 0.3713, 0.2992, 0.3703, 0.2988, 0.4036, 0.28, 0.4047, 0.28, 0.4047, 0.2988, 0.4036, 0.3002, 0.4177, 0.2804, 0.419, 0.2598, 0.4051, 0.28, 0.4047, 0.2804, 0.419, 0.2593, 0.419, 0.2583, 0.4454, 0.2828, 0.4443, 0.2839, 0.4623, 0.2626, 0.4634, 0.2828, 0.4443, 0.3059, 0.4431, 0.3041, 0.4612, 0.2839, 0.4623, 0.2839, 0.4623, 0.3041, 0.4612, 0.2988, 0.474, 0.2843, 0.4773, 0.2626, 0.4634, 0.2839, 0.4623, 0.2843, 0.4773, 0.2691, 0.4757, 0.2044, 0.4242, 0.2285, 0.4244, 0.2258, 0.438, 0.1992, 0.4375, 0.2285, 0.4244, 0.2545, 0.4243, 0.2548, 0.438, 0.2258, 0.438, 0.2258, 0.438, 0.2548, 0.438, 0.2545, 0.4567, 0.2246, 0.4564, 0.1992, 0.4375, 0.2258, 0.438, 0.2246, 0.4564, 0.1972, 0.4552, 0.2593, 0.419, 0.2804, 0.419, 0.2815, 0.4302, 0.258, 0.4307, 0.2804, 0.419, 0.3002, 0.4177, 0.3035, 0.4289, 0.2815, 0.4302, 0.2815, 0.4302, 0.3035, 0.4289, 0.3059, 0.4431, 0.2828, 0.4443, 0.258, 0.4307, 0.2815, 0.4302, 0.2828, 0.4443, 0.2583, 0.4454, 0.7467, 0.785, 0.7681, 0.7871, 0.77, 0.7989, 0.746, 0.7974, 0.7681, 0.7871, 0.7838, 0.7902, 0.7876, 0.8014, 0.77, 0.7989, 0.77, 0.7989, 0.7876, 0.8014, 0.7911, 0.816, 0.773, 0.8147, 0.746, 0.7974, 0.77, 0.7989, 0.773, 0.8147, 0.7483, 0.8146, 0.1219, 0.8714, 0.1219, 0.852, 0.1427, 0.8544, 0.1427, 0.8728, 0.1219, 0.852, 0.1253, 0.838, 0.1425, 0.8371, 0.1427, 0.8544, 0.1427, 0.8544, 0.1425, 0.8371, 0.16, 0.8381, 0.1641, 0.8526, 0.1427, 0.8728, 0.1427, 0.8544, 0.1641, 0.8526, 0.1643, 0.8721, 0.7483, 0.8146, 0.773, 0.8147, 0.7743, 0.8346, 0.7526, 0.8358, 0.773, 0.8147, 0.7911, 0.816, 0.7899, 0.8344, 0.7743, 0.8346, 0.7743, 0.8346, 0.7899, 0.8344, 0.7859, 0.8476, 0.7747, 0.8514, 0.7526, 0.8358, 0.7743, 0.8346, 0.7747, 0.8514, 0.7569, 0.8539, 0.8777, 0.7168, 0.9032, 0.7173, 0.8982, 0.738, 0.8754, 0.7369, 0.9032, 0.7173, 0.9236, 0.7182, 0.9161, 0.739, 0.8982, 0.738, 0.8982, 0.738, 0.9161, 0.739, 0.907, 0.7527, 0.893, 0.7549, 0.8754, 0.7369, 0.8982, 0.738, 0.893, 0.7549, 0.8736, 0.7539, 0.1972, 0.4552, 0.2246, 0.4564, 0.2249, 0.4775, 0.2013, 0.4757, 0.2246, 0.4564, 0.2545, 0.4567, 0.2504, 0.4776, 0.2249, 0.4775, 0.2249, 0.4775, 0.2504, 0.4776, 0.2437, 0.4908, 0.2262, 0.493, 0.2013, 0.4757, 0.2249, 0.4775, 0.2262, 0.493, 0.2092, 0.4892, 0.05459, 0.03951, 0.03613, 0.04055, 0.03594, 0.0207, 0.04813, 0.01615, 0.03613, 0.04055, 0.01909, 0.04182, 0.02059, 0.02625, 0.03594, 0.0207, 0.03594, 0.0207, 0.02059, 0.02625, 0.02134, 0.01396, 0.04065, 0.00612, 0.04813, 0.01615, 0.03594, 0.0207, 0.04065, 0.00612, 0.05616, -2.063e-08, 0.4299, 0.0748, 0.3895, 0.07252, 0.4057, 0.04423, 0.4374, 0.04544, 0.3895, 0.07252, 0.3426, 0.0712, 0.3777, 0.04208, 0.4057, 0.04423, 0.4676, 0.7954, 0.4554, 0.8204, 0.4525, 0.7946, 0.4595, 0.7743, 0.4374, 0.04544, 0.4057, 0.04423, 0.4224, 0.03042, 0.4482, 0.02277, 0.07428, 0.09191, 0.04229, 0.09238, 0.03974, 0.06308, 0.06588, 0.06287, 0.04229, 0.09238, 0.01572, 0.09131, 0.01758, 0.06228, 0.03974, 0.06308, 0.03974, 0.06308, 0.01758, 0.06228, 0.01909, 0.04182, 0.03613, 0.04055, 0.06588, 0.06287, 0.03974, 0.06308, 0.03613, 0.04055, 0.05459, 0.03951, 0.1619, 0.08669, 0.115, 0.08907, 0.09814, 0.0613, 0.1264, 0.05818, 0.115, 0.08907, 0.07428, 0.09191, 0.06588, 0.06287, 0.09814, 0.0613, 0.09814, 0.0613, 0.06588, 0.06287, 0.05459, 0.03951, 0.08061, 0.04675, 0.1264, 0.05818, 0.09814, 0.0613, 0.08061, 0.04675, 0.1022, 0.04865, 0.4877, 0.07308, 0.4615, 0.07473, 0.4633, 0.04533, 0.4852, 0.0442, 0.4615, 0.07473, 0.4299, 0.0748, 0.4374, 0.04544, 0.4633, 0.04533, 0.4633, 0.04533, 0.4374, 0.04544, 0.4482, 0.02277, 0.4667, 0.02305, 0.4852, 0.0442, 0.4633, 0.04533, 0.4667, 0.02305, 0.4837, 0.02393, 0.4126, 0.7888, 0.4168, 0.7607, 0.4415, 0.7647, 0.4372, 0.7919, 0.4168, 0.7607, 0.4214, 0.743, 0.4453, 0.7461, 0.4415, 0.7647, 0.4415, 0.7647, 0.4453, 0.7461, 0.4664, 0.7482, 0.4595, 0.7743, 0.4372, 0.7919, 0.4415, 0.7647, 0.4595, 0.7743, 0.4525, 0.7946, 0.5057, 0.2768, 0.4797, 0.2798, 0.4749, 0.2219, 0.5006, 0.2191, 0.4797, 0.2798, 0.4504, 0.2835, 0.4441, 0.226, 0.4749, 0.2219, 0.4749, 0.2219, 0.4441, 0.226, 0.4379, 0.1692, 0.4701, 0.1656, 0.5006, 0.2191, 0.4749, 0.2219, 0.4701, 0.1656, 0.4956, 0.1631, 0.1207, 0.3054, 0.08977, 0.3018, 0.09857, 0.2456, 0.1324, 0.2504, 0.08977, 0.3018, 0.05344, 0.2975, 0.05963, 0.2414, 0.09857, 0.2456, 0.09857, 0.2456, 0.05963, 0.2414, 0.06683, 0.1845, 0.1079, 0.1883, 0.1324, 0.2504, 0.09857, 0.2456, 0.1079, 0.1883, 0.1501, 0.1954, 0.1501, 0.1954, 0.1079, 0.1883, 0.1158, 0.1338, 0.1578, 0.1387, 0.1079, 0.1883, 0.06683, 0.1845, 0.07343, 0.1332, 0.1158, 0.1338, 0.1158, 0.1338, 0.07343, 0.1332, 0.07428, 0.09191, 0.115, 0.08907, 0.1578, 0.1387, 0.1158, 0.1338, 0.115, 0.08907, 0.1619, 0.08669, 0.4956, 0.1631, 0.4701, 0.1656, 0.4646, 0.1154, 0.4912, 0.1134, 0.4701, 0.1656, 0.4379, 0.1692, 0.4315, 0.1171, 0.4646, 0.1154, 0.4646, 0.1154, 0.4315, 0.1171, 0.4299, 0.0748, 0.4615, 0.07473, 0.4912, 0.1134, 0.4646, 0.1154, 0.4615, 0.07473, 0.4877, 0.07308, 0.09766, 0.41, 0.07445, 0.4058, 0.08106, 0.3541, 0.1082, 0.3581, 0.07445, 0.4058, 0.0468, 0.3997, 0.04895, 0.3486, 0.08106, 0.3541, 0.08106, 0.3541, 0.04895, 0.3486, 0.05344, 0.2975, 0.08977, 0.3018, 0.1082, 0.3581, 0.08106, 0.3541, 0.08977, 0.3018, 0.1207, 0.3054, 0.09005, 0.5176, 0.07066, 0.5161, 0.07171, 0.4603, 0.09238, 0.4634, 0.07066, 0.5161, 0.04751, 0.5136, 0.04704, 0.4557, 0.07171, 0.4603, 0.07171, 0.4603, 0.04704, 0.4557, 0.0468, 0.3997, 0.07445, 0.4058, 0.09238, 0.4634, 0.07171, 0.4603, 0.07445, 0.4058, 0.09766, 0.41, 0.4984, 0.4961, 0.4862, 0.4972, 0.4875, 0.4432, 0.5015, 0.4402, 0.4862, 0.4972, 0.4667, 0.4989, 0.4659, 0.4459, 0.4875, 0.4432, 0.4875, 0.4432, 0.4659, 0.4459, 0.4639, 0.3927, 0.4888, 0.3883, 0.5015, 0.4402, 0.4875, 0.4432, 0.4888, 0.3883, 0.5122, 0.368, 0.5122, 0.368, 0.4888, 0.3883, 0.4853, 0.3353, 0.5099, 0.3303, 0.4888, 0.3883, 0.4639, 0.3927, 0.4579, 0.339, 0.4853, 0.3353, 0.4853, 0.3353, 0.4579, 0.339, 0.4504, 0.2835, 0.4797, 0.2798, 0.5099, 0.3303, 0.4853, 0.3353, 0.4797, 0.2798, 0.5057, 0.2768, 0.5037, 0.5986, 0.4919, 0.5991, 0.4883, 0.5501, 0.5, 0.5494, 0.4919, 0.5991, 0.4732, 0.6004, 0.4695, 0.5515, 0.4883, 0.5501, 0.4883, 0.5501, 0.4695, 0.5515, 0.4667, 0.4989, 0.4862, 0.4972, 0.5, 0.5494, 0.4883, 0.5501, 0.4862, 0.4972, 0.4984, 0.4961, 0.0006023, 0.9268, 7.53e-09, 0.8896, 0.02121, 0.9017, 0.02258, 0.9409, 7.53e-09, 0.8896, 0.001167, 0.851, 0.02142, 0.8609, 0.02121, 0.9017, 0.02121, 0.9017, 0.02142, 0.8609, 0.04622, 0.8619, 0.04635, 0.9027, 0.02258, 0.9409, 0.02121, 0.9017, 0.04635, 0.9027, 0.04771, 0.9416, 0.9061, 0.4226, 0.9094, 0.4104, 0.9217, 0.4117, 0.9213, 0.424, 0.9094, 0.4104, 0.9127, 0.3964, 0.9222, 0.3974, 0.9217, 0.4117, 0.01585, 0.7768, 0.0165, 0.7626, 0.03536, 0.7638, 0.03473, 0.778, 0.0153, 0.7891, 0.01585, 0.7768, 0.03473, 0.778, 0.03418, 0.7903, 0.005213, 0.7611, 0.006405, 0.7347, 0.01788, 0.736, 0.0165, 0.7626, 0.006405, 0.7347, 0.008371, 0.6991, 0.01991, 0.7004, 0.01788, 0.736, 0.01788, 0.736, 0.01991, 0.7004, 0.0386, 0.7016, 0.03665, 0.7372, 0.0165, 0.7626, 0.01788, 0.736, 0.03665, 0.7372, 0.03536, 0.7638, 0.001167, 0.851, 0.007196, 0.8276, 0.02672, 0.8361, 0.02142, 0.8609, 0.4328, 0.7151, 0.4342, 0.6825, 0.4533, 0.6804, 0.4523, 0.7127, 0.4523, 0.7127, 0.4533, 0.6804, 0.4768, 0.6789, 0.4767, 0.7113, 0.02142, 0.8609, 0.02672, 0.8361, 0.05078, 0.8372, 0.04622, 0.8619, 0.8946, 0.4565, 0.9029, 0.4418, 0.9187, 0.4435, 0.9024, 0.4612, 0.9029, 0.4418, 0.9061, 0.4226, 0.9213, 0.424, 0.9187, 0.4435, 0.0147, 0.8084, 0.0153, 0.7891, 0.03418, 0.7903, 0.03356, 0.8099, 0.5233, 0.6768, 0.5228, 0.6597, 0.5419, 0.6576, 0.5425, 0.6756, 0.1887, 0.8356, 0.2063, 0.8309, 0.2051, 0.853, 0.1807, 0.8543, 0.2063, 0.8309, 0.2278, 0.8276, 0.2281, 0.85, 0.2051, 0.853, 0.2051, 0.853, 0.2281, 0.85, 0.2281, 0.8755, 0.2049, 0.8781, 0.1807, 0.8543, 0.2051, 0.853, 0.2049, 0.8781, 0.1792, 0.8788, 0.08508, 0.6204, 0.06619, 0.6197, 0.06878, 0.57, 0.0877, 0.5708, 0.06619, 0.6197, 0.04366, 0.6184, 0.04619, 0.5685, 0.06878, 0.57, 0.06878, 0.57, 0.04619, 0.5685, 0.04751, 0.5136, 0.07066, 0.5161, 0.0877, 0.5708, 0.06878, 0.57, 0.07066, 0.5161, 0.09005, 0.5176, 0.5125, 0.7693, 0.5257, 0.7706, 0.5245, 0.8252, 0.5122, 0.8218, 0.5257, 0.7706, 0.5466, 0.7718, 0.5451, 0.8271, 0.5245, 0.8252, 0.5245, 0.8252, 0.5451, 0.8271, 0.5421, 0.8751, 0.5227, 0.8706, 0.5122, 0.8218, 0.5245, 0.8252, 0.5227, 0.8706, 0.5135, 0.8552, 0.4342, 0.6825, 0.434, 0.6459, 0.4528, 0.644, 0.4533, 0.6804, 0.434, 0.6459, 0.4318, 0.604, 0.4506, 0.6021, 0.4528, 0.644, 0.4528, 0.644, 0.4506, 0.6021, 0.4732, 0.6004, 0.4758, 0.6424, 0.4533, 0.6804, 0.4528, 0.644, 0.4758, 0.6424, 0.4768, 0.6789, 0.008371, 0.6991, 0.0108, 0.6598, 0.02235, 0.661, 0.01991, 0.7004, 0.0108, 0.6598, 0.01347, 0.616, 0.02503, 0.6172, 0.02235, 0.661, 0.02235, 0.661, 0.02503, 0.6172, 0.04366, 0.6184, 0.041, 0.6622, 0.01991, 0.7004, 0.02235, 0.661, 0.041, 0.6622, 0.0386, 0.7016, 0.5136, 0.6842, 0.5233, 0.6768, 0.5246, 0.7166, 0.5122, 0.7165, 0.5233, 0.6768, 0.5425, 0.6756, 0.5449, 0.7171, 0.5246, 0.7166, 0.5246, 0.7166, 0.5449, 0.7171, 0.5466, 0.7718, 0.5257, 0.7706, 0.5122, 0.7165, 0.5246, 0.7166, 0.5257, 0.7706, 0.5125, 0.7693, 0.3738, 0.7853, 0.3737, 0.7637, 0.3921, 0.7585, 0.3882, 0.786, 0.3737, 0.7637, 0.3778, 0.737, 0.3975, 0.7399, 0.3921, 0.7585, 0.3921, 0.7585, 0.3975, 0.7399, 0.4214, 0.743, 0.4168, 0.7607, 0.3882, 0.786, 0.3921, 0.7585, 0.4168, 0.7607, 0.4126, 0.7888, 0.1219, 0.847, 0.1149, 0.8671, 0.09759, 0.8602, 0.1004, 0.8426, 0.1149, 0.8671, 0.1141, 0.8918, 0.0971, 0.883, 0.09759, 0.8602, 0.09759, 0.8602, 0.0971, 0.883, 0.07998, 0.8747, 0.08052, 0.8482, 0.1004, 0.8426, 0.09759, 0.8602, 0.08052, 0.8482, 0.08363, 0.8276, 0.8372, 0.7177, 0.8538, 0.717, 0.8539, 0.7361, 0.8393, 0.7356, 0.8538, 0.717, 0.8777, 0.7168, 0.8754, 0.7369, 0.8539, 0.7361, 0.8539, 0.7361, 0.8754, 0.7369, 0.8736, 0.7539, 0.8556, 0.752, 0.8393, 0.7356, 0.8539, 0.7361, 0.8556, 0.752, 0.8445, 0.7484, 0.703, 0.8188, 0.722, 0.8161, 0.7292, 0.8379, 0.7123, 0.8401, 0.722, 0.8161, 0.7483, 0.8146, 0.7526, 0.8358, 0.7292, 0.8379, 0.7292, 0.8379, 0.7526, 0.8358, 0.7569, 0.8539, 0.7374, 0.8557, 0.1677, 0.8276, 0.1792, 0.8456, 0.1641, 0.8526, 0.16, 0.8381, 0.1271, 0.9005, 0.1234, 0.8893, 0.1422, 0.8895, 0.1418, 0.9022, 0.1234, 0.8893, 0.1219, 0.8714, 0.1427, 0.8728, 0.1422, 0.8895, 0.1422, 0.8895, 0.1427, 0.8728, 0.1643, 0.8721, 0.1617, 0.8898, 0.1418, 0.9022, 0.1422, 0.8895, 0.1617, 0.8898, 0.1569, 0.9006, 0.7078, 0.7866, 0.7242, 0.7849, 0.7206, 0.7979, 0.7023, 0.8001, 0.7242, 0.7849, 0.7467, 0.785, 0.746, 0.7974, 0.7206, 0.7979, 0.7206, 0.7979, 0.746, 0.7974, 0.7483, 0.8146, 0.722, 0.8161, 0.7023, 0.8001, 0.7206, 0.7979, 0.722, 0.8161, 0.703, 0.8188, 0.84, 0.6447, 0.8544, 0.6441, 0.8579, 0.6766, 0.8441, 0.6779, 0.8544, 0.6441, 0.8752, 0.6438, 0.8777, 0.6754, 0.8579, 0.6766, 0.8579, 0.6766, 0.8777, 0.6754, 0.8799, 0.6885, 0.8589, 0.6902, 0.8441, 0.6779, 0.8579, 0.6766, 0.8589, 0.6902, 0.8444, 0.692, 0.8444, 0.692, 0.8589, 0.6902, 0.8565, 0.7019, 0.8404, 0.7034, 0.8589, 0.6902, 0.8799, 0.6885, 0.8796, 0.7007, 0.8565, 0.7019, 0.8565, 0.7019, 0.8796, 0.7007, 0.8777, 0.7168, 0.8538, 0.717, 0.8404, 0.7034, 0.8565, 0.7019, 0.8538, 0.717, 0.8372, 0.7177, 0.7056, 0.6101, 0.7264, 0.6059, 0.7304, 0.6795, 0.7121, 0.6816, 0.7264, 0.6059, 0.7527, 0.6048, 0.7536, 0.6788, 0.7304, 0.6795, 0.7304, 0.6795, 0.7536, 0.6788, 0.7537, 0.7421, 0.733, 0.7427, 0.7121, 0.6816, 0.7304, 0.6795, 0.733, 0.7427, 0.717, 0.7442, 0.717, 0.7442, 0.733, 0.7427, 0.7299, 0.773, 0.7145, 0.7745, 0.733, 0.7427, 0.7537, 0.7421, 0.7504, 0.7729, 0.7299, 0.773, 0.7299, 0.773, 0.7504, 0.7729, 0.7467, 0.785, 0.7242, 0.7849, 0.7145, 0.7745, 0.7299, 0.773, 0.7242, 0.7849, 0.7078, 0.7866, 0.8064, 0.4651, 0.8309, 0.4776, 0.8379, 0.49, 0.8157, 0.483, 0.8309, 0.4776, 0.8675, 0.48, 0.8705, 0.4914, 0.8379, 0.49, 0.8379, 0.49, 0.8705, 0.4914, 0.8734, 0.522, 0.8448, 0.5217, 0.8157, 0.483, 0.8379, 0.49, 0.8448, 0.5217, 0.8251, 0.5197, 0.7039, 0.5174, 0.7263, 0.5032, 0.7258, 0.547, 0.7038, 0.5559, 0.7263, 0.5032, 0.7545, 0.4995, 0.7537, 0.5447, 0.7258, 0.547, 0.7258, 0.547, 0.7537, 0.5447, 0.7527, 0.6048, 0.7264, 0.6059, 0.7038, 0.5559, 0.7258, 0.547, 0.7264, 0.6059, 0.7056, 0.6101, 0.8251, 0.5197, 0.8448, 0.5217, 0.8501, 0.5828, 0.8334, 0.5828, 0.8448, 0.5217, 0.8734, 0.522, 0.8744, 0.5827, 0.8501, 0.5828, 0.8501, 0.5828, 0.8744, 0.5827, 0.8752, 0.6438, 0.8544, 0.6441, 0.8334, 0.5828, 0.8501, 0.5828, 0.8544, 0.6441, 0.84, 0.6447, 0.1619, 0.08669, 0.1756, 0.07183, 0.2074, 0.09952, 0.1993, 0.1167, 0.3806, 0.8626, 0.4066, 0.8668, 0.4091, 0.9044, 0.3829, 0.8999, 0.7248, 0.4695, 0.7528, 0.4651, 0.7545, 0.4995, 0.7263, 0.5032, 0.7023, 0.4873, 0.7248, 0.4695, 0.7263, 0.5032, 0.7039, 0.5174, 0.4676, 0.8851, 0.4753, 0.8532, 0.4907, 0.8524, 0.4959, 0.8791, 0.4753, 0.8532, 0.4752, 0.8099, 0.4883, 0.8115, 0.4907, 0.8524, 0.4907, 0.8524, 0.4883, 0.8115, 0.4984, 0.8111, 0.5015, 0.8477, 0.4959, 0.8791, 0.4907, 0.8524, 0.5015, 0.8477, 0.51, 0.8721, 0.6716, 0.1316, 0.6425, 0.1278, 0.6559, 0.07564, 0.687, 0.07758, 0.6425, 0.1278, 0.6056, 0.1224, 0.6154, 0.07011, 0.6559, 0.07564, 0.6559, 0.07564, 0.6154, 0.07011, 0.6237, 0.03314, 0.6668, 0.03716, 0.687, 0.07758, 0.6559, 0.07564, 0.6668, 0.03716, 0.7023, 0.02249, 0.4644, 0.8633, 0.4341, 0.8685, 0.4344, 0.8277, 0.4554, 0.8204, 0.4341, 0.8685, 0.4066, 0.8668, 0.4084, 0.8262, 0.4344, 0.8277, 0.4344, 0.8277, 0.4084, 0.8262, 0.4126, 0.7888, 0.4372, 0.7919, 0.4554, 0.8204, 0.4344, 0.8277, 0.4372, 0.7919, 0.4525, 0.7946, 0.6521, 0.2377, 0.6267, 0.2337, 0.6335, 0.1811, 0.6609, 0.1852, 0.6267, 0.2337, 0.5943, 0.2288, 0.5989, 0.176, 0.6335, 0.1811, 0.6335, 0.1811, 0.5989, 0.176, 0.6056, 0.1224, 0.6425, 0.1278, 0.6609, 0.1852, 0.6335, 0.1811, 0.6425, 0.1278, 0.6716, 0.1316, 0.6331, 0.3413, 0.6127, 0.3383, 0.6193, 0.2858, 0.6419, 0.2894, 0.6127, 0.3383, 0.5858, 0.3348, 0.5897, 0.2816, 0.6193, 0.2858, 0.6193, 0.2858, 0.5897, 0.2816, 0.5943, 0.2288, 0.6267, 0.2337, 0.6419, 0.2894, 0.6193, 0.2858, 0.6267, 0.2337, 0.6521, 0.2377, 0.9078, 0.2513, 0.8887, 0.251, 0.8909, 0.2008, 0.91, 0.2011, 0.8887, 0.251, 0.8628, 0.2508, 0.8651, 0.2009, 0.8909, 0.2008, 0.8909, 0.2008, 0.8651, 0.2009, 0.8687, 0.146, 0.8949, 0.1447, 0.91, 0.2011, 0.8909, 0.2008, 0.8949, 0.1447, 0.9141, 0.1443, 0.6244, 0.4424, 0.6051, 0.4399, 0.609, 0.3909, 0.6284, 0.3937, 0.6051, 0.4399, 0.5793, 0.4371, 0.5832, 0.3878, 0.609, 0.3909, 0.609, 0.3909, 0.5832, 0.3878, 0.5858, 0.3348, 0.6127, 0.3383, 0.6284, 0.3937, 0.609, 0.3909, 0.6127, 0.3383, 0.6331, 0.3413, 0.9141, 0.1443, 0.8949, 0.1447, 0.8977, 0.08359, 0.9176, 0.0806, 0.8949, 0.1447, 0.8687, 0.146, 0.8705, 0.08807, 0.8977, 0.08359, 0.8977, 0.08359, 0.8705, 0.08807, 0.8711, 0.02869, 0.8997, 0.01862, 0.9176, 0.0806, 0.8977, 0.08359, 0.8997, 0.01862, 0.9222, -2.487e-08, 0.5158, 0.6015, 0.5138, 0.5889, 0.544, 0.5892, 0.553, 0.6026, 0.5138, 0.5889, 0.5122, 0.5747, 0.5351, 0.5747, 0.544, 0.5892, 0.544, 0.5892, 0.5351, 0.5747, 0.5671, 0.5755, 0.5855, 0.5911, 0.553, 0.6026, 0.544, 0.5892, 0.5855, 0.5911, 0.6038, 0.606, 0.7329, 0.4181, 0.7667, 0.4043, 0.7978, 0.4054, 0.7699, 0.4182, 0.7667, 0.4043, 0.8016, 0.3898, 0.8262, 0.3916, 0.7978, 0.4054, 0.7978, 0.4054, 0.8262, 0.3916, 0.8583, 0.3935, 0.8389, 0.4069, 0.7699, 0.4182, 0.7978, 0.4054, 0.8389, 0.4069, 0.8196, 0.419, 0.8016, 0.3898, 0.8185, 0.3647, 0.8395, 0.3663, 0.8262, 0.3916, 0.8185, 0.3647, 0.8214, 0.3313, 0.8412, 0.3322, 0.8395, 0.3663, 0.8395, 0.3663, 0.8412, 0.3322, 0.8675, 0.3332, 0.8672, 0.3679, 0.8262, 0.3916, 0.8395, 0.3663, 0.8672, 0.3679, 0.8583, 0.3935, 0.5122, 0.5747, 0.5141, 0.5486, 0.5337, 0.5489, 0.5351, 0.5747, 0.5141, 0.5486, 0.5198, 0.514, 0.5386, 0.5148, 0.5337, 0.5489, 0.5337, 0.5489, 0.5386, 0.5148, 0.5647, 0.5165, 0.5611, 0.5498, 0.5351, 0.5747, 0.5337, 0.5489, 0.5611, 0.5498, 0.5671, 0.5755, 0.7234, 0.4561, 0.7198, 0.439, 0.7582, 0.4388, 0.757, 0.4584, 0.7198, 0.439, 0.7329, 0.4181, 0.7699, 0.4182, 0.7582, 0.4388, 0.7582, 0.4388, 0.7699, 0.4182, 0.8196, 0.419, 0.8111, 0.4393, 0.757, 0.4584, 0.7582, 0.4388, 0.8111, 0.4393, 0.8095, 0.4592, 0.5235, 0.6371, 0.5168, 0.6212, 0.5558, 0.6236, 0.5557, 0.6433, 0.5168, 0.6212, 0.5158, 0.6015, 0.553, 0.6026, 0.5558, 0.6236, 0.5558, 0.6236, 0.553, 0.6026, 0.6038, 0.606, 0.6101, 0.6283, 0.5557, 0.6433, 0.5558, 0.6236, 0.6101, 0.6283, 0.6093, 0.6494, 0.5425, 0.6756, 0.5658, 0.6775, 0.5694, 0.718, 0.5449, 0.7171, 0.5658, 0.6775, 0.5824, 0.6855, 0.5893, 0.7187, 0.5694, 0.718, 0.5694, 0.718, 0.5893, 0.7187, 0.593, 0.7729, 0.5719, 0.7728, 0.5449, 0.7171, 0.5694, 0.718, 0.5719, 0.7728, 0.5466, 0.7718, 0.5198, 0.514, 0.5278, 0.4757, 0.5465, 0.4771, 0.5386, 0.5148, 0.5278, 0.4757, 0.535, 0.4327, 0.5537, 0.4343, 0.5465, 0.4771, 0.5465, 0.4771, 0.5537, 0.4343, 0.5793, 0.4371, 0.5723, 0.4794, 0.5386, 0.5148, 0.5465, 0.4771, 0.5723, 0.4794, 0.5647, 0.5165, 0.8214, 0.3313, 0.8193, 0.2936, 0.8386, 0.294, 0.8412, 0.3322, 0.8193, 0.2936, 0.8179, 0.2507, 0.837, 0.2506, 0.8386, 0.294, 0.8386, 0.294, 0.837, 0.2506, 0.8628, 0.2508, 0.8646, 0.2944, 0.8412, 0.3322, 0.8386, 0.294, 0.8646, 0.2944, 0.8675, 0.3332, 0.6275, 0.8067, 0.635, 0.7864, 0.6603, 0.8038, 0.6463, 0.834, 0.635, 0.7864, 0.6369, 0.7599, 0.6647, 0.7637, 0.6603, 0.8038, 0.9626, 0.8207, 0.9621, 0.8611, 0.933, 0.8613, 0.9337, 0.8062, 0.6463, 0.834, 0.6603, 0.8038, 0.6864, 0.8181, 0.6659, 0.8588, 0.6369, 0.7599, 0.635, 0.7334, 0.6602, 0.7243, 0.6647, 0.7637, 0.635, 0.7334, 0.6275, 0.7133, 0.6462, 0.6955, 0.6602, 0.7243, 0.6602, 0.7243, 0.6462, 0.6955, 0.666, 0.672, 0.6864, 0.7101, 0.9621, 0.8611, 0.9626, 0.9002, 0.9335, 0.9142, 0.933, 0.8613, 0.1141, 0.8918, 0.1149, 0.9168, 0.09755, 0.906, 0.0971, 0.883, 0.1149, 0.9168, 0.1219, 0.939, 0.1003, 0.9237, 0.09755, 0.906, 0.09755, 0.906, 0.1003, 0.9237, 0.08348, 0.921, 0.08042, 0.9011, 0.0971, 0.883, 0.09755, 0.906, 0.08042, 0.9011, 0.07998, 0.8747, 0.4837, 0.02393, 0.4667, 0.02305, 0.4674, 0.00359, 0.4828, 0.008589, 0.4667, 0.02305, 0.4482, 0.02277, 0.4552, -1.947e-08, 0.4674, 0.00359, 0.6081, 0.8005, 0.6198, 0.7923, 0.6275, 0.8067, 0.6126, 0.8166, 0.593, 0.8036, 0.6081, 0.8005, 0.6126, 0.8166, 0.5936, 0.8203, 0.9927, 0.1552, 0.9602, 0.1581, 0.9633, 0.09357, 0.9991, 0.0915, 0.9602, 0.1581, 0.9225, 0.1609, 0.9222, 0.09505, 0.9633, 0.09357, 0.9633, 0.09357, 0.9222, 0.09505, 0.9223, 0.0304, 0.9602, 0.02998, 0.9991, 0.0915, 0.9633, 0.09357, 0.9602, 0.02998, 0.993, 0.02864, 0.5936, 0.8203, 0.6126, 0.8166, 0.6229, 0.8467, 0.5942, 0.8488, 0.6126, 0.8166, 0.6275, 0.8067, 0.6463, 0.834, 0.6229, 0.8467, 0.6229, 0.8467, 0.6463, 0.834, 0.6659, 0.8588, 0.6339, 0.8741, 0.9973, 0.3896, 0.9689, 0.3832, 0.961, 0.3514, 0.999, 0.3546, 0.6275, 0.7133, 0.6127, 0.7037, 0.6229, 0.6835, 0.6462, 0.6955, 0.6127, 0.7037, 0.5937, 0.7004, 0.5945, 0.6814, 0.6229, 0.6835, 0.9521, 0.1883, 0.9238, 0.1949, 0.9225, 0.1609, 0.9602, 0.1581, 0.6462, 0.6955, 0.6229, 0.6835, 0.6343, 0.6576, 0.666, 0.672, 0.2857, 0.9313, 0.2652, 0.8894, 0.2921, 0.8728, 0.306, 0.9063, 0.2652, 0.8894, 0.258, 0.834, 0.2877, 0.8286, 0.2921, 0.8728, 0.2921, 0.8728, 0.2877, 0.8286, 0.3186, 0.8287, 0.3197, 0.8626, 0.306, 0.9063, 0.2921, 0.8728, 0.3197, 0.8626, 0.3218, 0.8875, 0.258, 0.834, 0.2648, 0.7808, 0.292, 0.7855, 0.2877, 0.8286, 0.2648, 0.7808, 0.2849, 0.7431, 0.3056, 0.7539, 0.292, 0.7855, 0.292, 0.7855, 0.3056, 0.7539, 0.3218, 0.7701, 0.3198, 0.7947, 0.2877, 0.8286, 0.292, 0.7855, 0.3198, 0.7947, 0.3186, 0.8287, 0.933, 0.8613, 0.9335, 0.9142, 0.8691, 0.9202, 0.8686, 0.8618, 0.9335, 0.9142, 0.9355, 0.9514, 0.871, 0.9609, 0.8691, 0.9202, 0.8691, 0.9202, 0.871, 0.9609, 0.8087, 0.9552, 0.807, 0.9165, 0.8686, 0.8618, 0.8691, 0.9202, 0.807, 0.9165, 0.8064, 0.8618, 0.9359, 0.7646, 0.9337, 0.8062, 0.8696, 0.8008, 0.8722, 0.7549, 0.9337, 0.8062, 0.933, 0.8613, 0.8686, 0.8618, 0.8696, 0.8008, 0.8696, 0.8008, 0.8686, 0.8618, 0.8064, 0.8618, 0.8073, 0.8048, 0.8722, 0.7549, 0.8696, 0.8008, 0.8073, 0.8048, 0.8097, 0.7618, 0.999, 0.3546, 0.961, 0.3514, 0.9583, 0.2874, 1.0, 0.2903, 0.961, 0.3514, 0.9283, 0.3494, 0.9222, 0.2856, 0.9583, 0.2874, 0.9583, 0.2874, 0.9222, 0.2856, 0.9283, 0.223, 0.9615, 0.2246, 1.0, 0.2903, 0.9583, 0.2874, 0.9615, 0.2246, 1.0, 0.2269, 0.3186, 0.8287, 0.3425, 0.828, 0.3422, 0.8601, 0.3197, 0.8626, 0.3425, 0.828, 0.3615, 0.8263, 0.3615, 0.8611, 0.3422, 0.8601, 0.3422, 0.8601, 0.3615, 0.8611, 0.3612, 0.8939, 0.3392, 0.8909, 0.3197, 0.8626, 0.3422, 0.8601, 0.3392, 0.8909, 0.3218, 0.8875, 0.3218, 0.7701, 0.3392, 0.7654, 0.3423, 0.7956, 0.3198, 0.7947, 0.3392, 0.7654, 0.361, 0.7598, 0.3615, 0.7912, 0.3423, 0.7956, 0.3423, 0.7956, 0.3615, 0.7912, 0.3615, 0.8263, 0.3425, 0.828, 0.3198, 0.7947, 0.3423, 0.7956, 0.3425, 0.828, 0.3186, 0.8287, 1.0, 0.2269, 0.9615, 0.2246, 0.9692, 0.1965, 0.9991, 0.1949, 0.3175, 0.9486, 0.2857, 0.9313, 0.306, 0.9063, 0.3302, 0.9204, 0.3302, 0.9204, 0.306, 0.9063, 0.3218, 0.8875, 0.3392, 0.8909, 0.3599, 0.924, 0.3302, 0.9204, 0.3392, 0.8909, 0.3612, 0.8939, 0.993, 0.02864, 0.9602, 0.02998, 0.9517, 0.002812, 0.9765, 0.003661, 0.9602, 0.02998, 0.9223, 0.0304, 0.9222, -6.738e-08, 0.9517, 0.002812, 0.3295, 0.7406, 0.3589, 0.737, 0.361, 0.7598, 0.3392, 0.7654, 0.3056, 0.7539, 0.3295, 0.7406, 0.3392, 0.7654, 0.3218, 0.7701])
me_cube_001.materials.append(mat_material)
me_cube_001.update()

# ---- objects
ob_cam_ortho_001 = bpy.data.objects.new('CAM-ortho.001', cam_camera_001)
ob_hlp_placement_001 = bpy.data.objects.new('HLP-placement.001', None)
ob_lgt_sun_001 = bpy.data.objects.new('LGT-sun.001', light_light_002)
ob_spacer = bpy.data.objects.new('Spacer', me_cube_001)

# ---- transforms, parenting, visibility, modifiers, constraints
ob_cam_ortho_001.location = (0.0, -5.0, 7.341)
ob_cam_ortho_001.rotation_euler = (0.7854, 4.931e-15, 0.0)
ob_hlp_placement_001.location = (0.0, 0.0, -1.0)
ob_hlp_placement_001.rotation_euler = (-1.571, -2.22e-16, 2.22e-16)
ob_hlp_placement_001.empty_display_type = 'SINGLE_ARROW'
ob_lgt_sun_001.location = (0.0, 0.0, 5.0)
ob_lgt_sun_001.rotation_euler = (0.7854, -0.0, 0.7854)
ob_lgt_sun_001.lock_rotations_4d = False
ob_lgt_sun_001.empty_display_type = 'ARROWS'
ob_lgt_sun_001.color = (0.0, 0.0, 0.0, 0.0)
ob_lgt_sun_001.lineart.crease_threshold = 0.0
ob_spacer.parent = ob_hlp_placement_001
ob_spacer.matrix_parent_inverse = Matrix(((1.0, 2.22e-16, 2.22e-16, 2.22e-16), (2.22e-16, 7.55e-08, -1.0, -1.0), (-2.22e-16, 1.0, 7.55e-08, 7.55e-08), (-0.0, -0.0, -0.0, 1.0)))
ob_spacer.location = (-9.861e-32, 0.0, -0.3102)
ob_spacer.scale = (0.6898, 0.6898, 0.6898)
_m = ob_spacer.modifiers.new('Mirror', 'MIRROR')
_m.merge_threshold = 0.1

# ---- collection membership
col_collection.objects.link(ob_cam_ortho_001)
col_collection.objects.link(ob_hlp_placement_001)
col_collection.objects.link(ob_lgt_sun_001)
col_collection.objects.link(ob_spacer)

# ---- scene / render settings (as saved in the file)
scene.camera = ob_cam_ortho_001
scene.frame_start = 1; scene.frame_end = 8; scene.frame_set(1)
scene.render.engine = 'BLENDER_EEVEE_NEXT'
scene.render.resolution_x = 64
scene.render.resolution_y = 64
scene.render.film_transparent = True
scene.cycles.sampling_pattern = 'TABULATED_SOBOL'
scene.view_settings.view_transform = 'Filmic'
bpy.context.view_layer.update()
